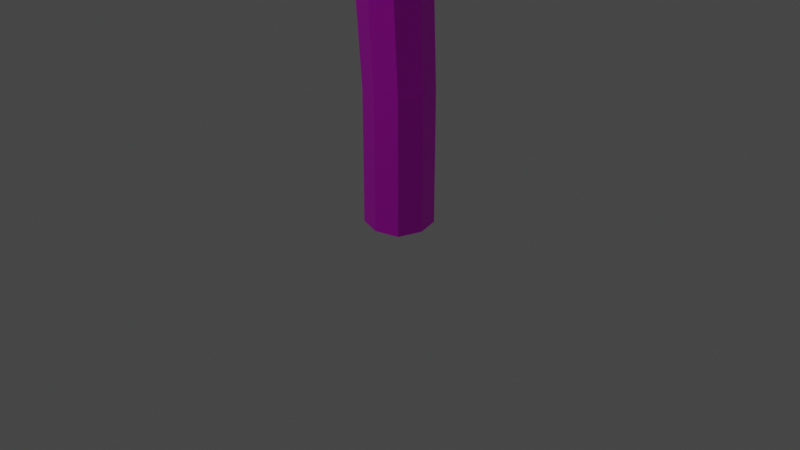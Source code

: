 # Source: tree1.blend  (saved by Blender 3.0.42; exported with 4.5.12 LTS)
import bpy
from mathutils import Matrix  # noqa: F401  (used for matrix-valued properties, if any)

bpy.ops.wm.read_factory_settings(use_empty=True)
scene = bpy.context.scene
scene.name = 'Scene'

# ---- collections
col_collection = bpy.data.collections.new('Collection'); scene.collection.children.link(col_collection)

# ---- images (referenced by path relative to the original .blend; pixels are not part of the script)
import os
ASSET_DIR = os.environ.get("B2B_ASSET_DIR", "")  # directory of the original .blend (textures are referenced by path, not embedded)
HERE = os.path.dirname(os.path.abspath(__file__))  # packed textures are extracted next to this script under _unpacked/

def load_image(name, relpath, width, height, colorspace="sRGB"):
    """Load a texture the original file referenced (path relative to the .blend, or extracted next to this script)."""
    p = next((c for c in (os.path.join(HERE, relpath), os.path.join(ASSET_DIR, relpath)) if relpath and os.path.exists(c)), "")
    if p:
        img = bpy.data.images.load(p, check_existing=True)
        img.name = name
    else:  # same state as the original file: an image datablock whose file is absent (Cycles renders it pink)
        img = bpy.data.images.new(name, width, height)
        img.source = "FILE"
        img.filepath = "//" + (relpath or name)
    img.colorspace_settings.name = colorspace
    return img
img_tree1_png = load_image('tree1.png', 'textures/tree1.png', 1024, 1024, 'sRGB')

# ---- materials (node trees are filled in below, after node groups)
mat_material_001 = bpy.data.materials.new('Material.001')
mat_material_001.use_transparent_shadow = False

# ---- material node trees
mat_material_001.use_nodes = True; mat_material_001.node_tree.nodes.clear()
_N = mat_material_001.node_tree.nodes; _L = mat_material_001.node_tree.links
n0 = _N.new('ShaderNodeBsdfPrincipled'); n0.name = 'Principled BSDF'; n0.location = (10, 300)
n0.distribution = 'GGX'
n0.subsurface_method = 'RANDOM_WALK_SKIN'
n0.inputs[3].default_value = 1.45
n0.inputs[27].default_value = (0.0, 0.0, 0.0, 1.0)
n0.inputs[28].default_value = 1.0
n1 = _N.new('ShaderNodeOutputMaterial'); n1.name = 'Material Output'; n1.location = (300, 300)
n2 = _N.new('ShaderNodeTexImage'); n2.name = 'Image Texture'; n2.location = (-280, 280)
n2.image = img_tree1_png
_L.new(n0.outputs[0], n1.inputs[0])
_L.new(n2.outputs[0], n0.inputs[0])
n1.is_active_output = True

# ---- world
world_world = bpy.data.worlds.new('World'); scene.world = world_world
world_world.use_nodes = True; world_world.node_tree.nodes.clear()
_N = world_world.node_tree.nodes; _L = world_world.node_tree.links
n0 = _N.new('ShaderNodeOutputWorld'); n0.name = 'World Output'; n0.location = (300, 300)
n1 = _N.new('ShaderNodeBackground'); n1.name = 'Background'; n1.location = (10, 300)
n1.inputs[0].default_value = (0.05088, 0.05088, 0.05088, 1.0)
_L.new(n1.outputs[0], n0.inputs[0])
n0.is_active_output = True
world_world.color = (0.05088, 0.05088, 0.05088)
world_world.use_sun_shadow = False
world_world.sun_shadow_jitter_overblur = 0.0

# ---- cameras
cam_camera = bpy.data.cameras.new('Camera')
cam_camera.clip_end = 100.0
cam_camera.ortho_scale = 7.314

# ---- lights
light_light = bpy.data.lights.new('Light', 'POINT')
light_light.transmission_factor = 0.0
light_light.energy = 1000.0
light_light.shadow_soft_size = 0.1
light_light.shadow_maximum_resolution = 0.006
light_light.use_absolute_resolution = True

# ---- meshes
me_cube = bpy.data.meshes.new('Cube')
me_cube.from_pydata([(0.3533, 0.3533, 1.96), (0.3533, 0.3533, -0.04048), (0.3533, -0.3533, 1.96), (0.3533, -0.3533, -0.04048), (-0.3533, 0.3533, 1.96), (-0.3533, 0.3533, -0.04048), (-0.3533, -0.3533, 1.96), (-0.3533, -0.3533, -0.04048), (0.0, 0.4618, -0.04048), (0.0, -0.4618, 1.96), (0.0, -0.4618, -0.04048), (0.0, 0.4618, 1.96), (-0.4618, 0.0, -0.04048), (0.4618, 0.0, 1.96), (-0.4618, 0.0, 1.96), (0.4618, 0.0, -0.04048), (0.0, 0.0, -0.04048), (0.00929, 0.07995, 5.113), (0.2538, 0.3838, 3.5), (0.2645, -0.3532, 3.502), (-0.4789, 0.373, 3.42), (-0.4683, -0.3641, 3.422), (-0.1003, -0.4718, 3.463), (-0.1142, 0.4916, 3.459), (0.3716, 0.01698, 3.513), (-0.5861, 0.00277, 3.409), (-0.6429, 0.2107, 4.437), (-0.01786, -0.552, 5.077), (-0.5555, 0.2481, 5.02), (-0.6151, -0.6117, 4.936), (-0.3346, -0.6385, 5.122), (-0.2991, 0.1875, 5.169), (0.09172, -0.2525, 5.157), (-2.451, 0.1996, 7.258), (-0.2357, -0.2196, 5.261), (-0.7516, -0.1223, 4.431), (-0.2319, -0.5862, 4.471), (0.03925, -0.4876, 4.583), (-0.5351, -0.4953, 4.515), (0.09561, 0.1872, 4.544), (0.2186, -0.1363, 4.447), (-0.2615, 0.456, 4.388), (-0.8112, -0.1567, 4.681), (0.1386, -0.6313, 4.816), (0.158, 0.2405, 4.871), (-0.667, 0.1627, 4.753), (-0.3036, -2.45, 5.706), (-0.6875, -0.4878, 4.724), (-0.3391, 1.48, 6.852), (1.293, 0.02423, 5.94), (1.305, -0.4055, 5.879), (1.348, -0.204, 5.97), (1.488, -0.3238, 5.545), (1.47, 0.1319, 5.596), (1.582, -0.08148, 5.544), (1.389, -0.4276, 5.702), (1.37, 0.1409, 5.774), (4.16, -0.2164, 8.315), (-1.708, 0.2802, 6.002), (-1.776, -0.333, 5.939), (-1.573, -0.3626, 5.982), (-1.518, 0.2296, 6.092), (-3.907, 0.08451, 8.699), (-1.476, -0.06423, 6.15), (-1.921, -0.0002517, 5.773), (-1.806, 0.2245, 5.818), (-1.801, -0.2637, 5.738), (-2.505, -0.2961, 7.207), (-2.335, -0.3183, 7.299), (-2.297, 0.1587, 7.331), (-4.953, 0.1072, 8.955), (-2.263, -0.07886, 7.377), (-2.623, -0.02714, 7.073), (-2.53, 0.1545, 7.109), (-2.555, -0.2213, 7.088), (-3.931, -0.1314, 8.677), (-3.857, -0.1411, 8.717), (-3.84, 0.06669, 8.731), (2.577, -0.09704, 7.563), (-3.825, -0.03677, 8.751), (-3.982, -0.01424, 8.619), (-3.942, 0.06488, 8.635), (-3.953, -0.09881, 8.626), (-4.965, -0.001406, 8.944), (-4.927, -0.006265, 8.964), (-4.919, 0.09826, 8.971), (-4.968, 0.05569, 8.956), (-4.912, 0.0462, 8.982), (-4.991, 0.05754, 8.915), (-4.97, 0.09735, 8.923), (-4.976, 0.01499, 8.918), (2.584, -0.3681, 7.525), (2.612, -0.241, 7.582), (2.7, -0.3165, 7.314), (2.689, -0.02915, 7.346), (2.759, -0.1637, 7.313), (2.637, -0.382, 7.413), (2.626, -0.02345, 7.458), (-0.1225, 0.7547, 5.641), (4.163, -0.328, 8.299), (4.174, -0.2757, 8.323), (4.211, -0.3068, 8.213), (4.206, -0.1885, 8.226), (4.235, -0.2439, 8.212), (4.185, -0.3338, 8.253), (4.18, -0.1861, 8.272), (4.202, -0.2598, 8.267), (-0.5877, 0.9721, 5.2), (-0.5284, 0.8786, 5.607), (-0.3449, 0.811, 5.699), (-0.06095, 0.9472, 5.275), (-0.3205, 1.156, 5.221), (-0.01873, 0.9171, 5.51), (-0.6052, 0.8734, 5.406), (-0.4332, 2.473, 7.384), (-0.6046, 1.677, 6.66), (-0.5705, 1.546, 6.855), (-0.4658, 1.494, 6.892), (-0.3071, 1.658, 6.7), (-0.4576, 1.774, 6.712), (-0.2834, 1.595, 6.818), (-0.6131, 1.583, 6.748), (-0.1357, -1.439, 5.081), (-0.5422, 2.514, 7.256), (-0.5335, 2.509, 7.363), (-0.4892, 2.494, 7.392), (-0.4097, 2.502, 7.284), (-0.471, 2.556, 7.257), (-0.4022, 2.505, 7.345), (-0.5508, 2.499, 7.312), (-0.4766, 2.526, 7.322), (-0.5471, -1.526, 5.008), (-0.3594, -1.456, 5.128), (-0.2701, -1.741, 4.782), (-0.08113, -1.643, 4.806), (-0.476, -1.67, 4.746), (-0.02519, -1.606, 4.995), (0.06346, -2.855, 6.596), (-0.5859, -1.564, 4.839), (-0.5872, -2.509, 5.656), (-0.4578, -2.461, 5.739), (-0.3962, -2.658, 5.5), (-0.2659, -2.59, 5.516), (-0.5382, -2.608, 5.475), (-0.2273, -2.565, 5.647), (-1.494, -0.2969, 5.495), (-0.614, -2.535, 5.539), (-0.05205, -2.879, 6.576), (0.000636, -2.859, 6.61), (0.02574, -2.94, 6.513), (0.07879, -2.912, 6.519), (-0.03209, -2.919, 6.502), (0.0945, -2.902, 6.572), (0.01107, -2.895, 6.565), (-0.06295, -2.89, 6.529), (-1.338, -0.4536, 5.568), (-1.231, -0.4133, 5.747), (-1.059, -0.1164, 5.851), (-1.424, 0.2037, 5.46), (-1.321, 0.2694, 5.672), (-1.108, 0.2155, 5.782), (-1.548, -0.05283, 5.406), (-2.098, -2.012, 6.768), (-1.268, -0.09034, 6.0), (-1.615, 0.2141, 5.639), (-1.313, 0.2225, 5.937), (-1.676, -0.2696, 5.575), (-1.358, -0.4071, 5.897), (-1.515, 0.2748, 5.837), (-1.735, -0.02654, 5.59), (-1.72, -1.028, 6.069), (-1.579, -0.9946, 6.133), (-1.703, -1.085, 5.919), (-1.431, -1.17, 5.836), (-1.326, -1.204, 5.972), (-1.283, -1.082, 6.066), (-2.411, -2.129, 7.218), (-1.58, -1.145, 5.845), (-1.404, -1.028, 6.132), (-2.034, -1.997, 6.797), (-2.09, -2.038, 6.7), (-1.967, -2.077, 6.662), (-1.919, -2.092, 6.724), (-1.899, -2.036, 6.767), (-2.034, -2.065, 6.666), (-1.954, -2.012, 6.797), (-2.381, -2.122, 7.232), (-2.408, -2.141, 7.186), (-2.349, -2.16, 7.168), (-2.326, -2.167, 7.197), (-2.316, -2.141, 7.218), (-2.373, -2.145, 7.208), (-2.381, -2.154, 7.17), (-2.343, -2.129, 7.232), (-0.09736, -0.5983, 5.589), (1.849, -2.012, 7.076), (-0.8406, -2.886, 7.076), (-2.503, -0.5983, 7.076), (-0.8406, 1.689, 7.076), (1.849, 0.8155, 7.076), (0.6459, -2.886, 9.481), (-2.043, -2.012, 9.481), (-2.043, 0.8155, 9.481), (0.6459, 1.689, 9.481), (2.308, -0.5983, 9.481), (-0.09736, -0.5983, 10.97), (-0.5343, -1.943, 5.991), (1.046, -1.429, 5.991), (0.6096, -2.774, 6.865), (2.19, -0.5983, 6.865), (1.046, 0.2327, 5.991), (-1.511, -0.5983, 5.991), (-1.948, -1.943, 6.865), (-0.5343, 0.7463, 5.991), (-1.948, 0.7463, 6.865), (0.6096, 1.577, 6.865), (2.46, -1.429, 8.279), (2.46, 0.2327, 8.279), (-0.09736, -3.288, 8.279), (1.483, -2.774, 8.279), (-2.655, -1.429, 8.279), (-1.678, -2.774, 8.279), (-1.678, 1.577, 8.279), (-2.655, 0.2327, 8.279), (1.483, 1.577, 8.279), (-0.09736, 2.091, 8.279), (1.753, -1.943, 9.692), (-0.8043, -2.774, 9.692), (-2.385, -0.5983, 9.692), (-0.8043, 1.577, 9.692), (1.753, 0.7463, 9.692), (0.3395, -1.943, 10.57), (1.316, -0.5983, 10.57), (-1.241, -1.429, 10.57), (-1.241, 0.2327, 10.57), (0.3395, 0.7463, 10.57), (2.911, -0.7498, 6.241), (4.2, -1.686, 7.225), (2.419, -2.265, 7.225), (1.319, -0.7498, 7.225), (2.419, 0.7651, 7.225), (4.2, 0.1865, 7.225), (3.404, -2.265, 8.818), (1.623, -1.686, 8.818), (1.623, 0.1865, 8.818), (3.404, 0.7651, 8.818), (4.504, -0.7498, 8.818), (2.911, -0.7498, 9.803), (2.622, -1.64, 6.507), (3.669, -1.3, 6.507), (3.38, -2.191, 7.086), (4.426, -0.7498, 7.086), (3.669, -0.1995, 6.507), (1.975, -0.7498, 6.507), (1.686, -1.64, 7.086), (2.622, 0.1407, 6.507), (1.686, 0.1407, 7.086), (3.38, 0.691, 7.086), (4.605, -1.3, 8.022), (4.605, -0.1994, 8.022), (2.911, -2.531, 8.022), (3.958, -2.191, 8.022), (1.218, -1.3, 8.022), (1.865, -2.191, 8.022), (1.865, 0.691, 8.022), (1.218, -0.1994, 8.022), (3.958, 0.691, 8.022), (2.911, 1.031, 8.022), (4.137, -1.64, 8.958), (2.443, -2.191, 8.958), (1.396, -0.7498, 8.958), (2.443, 0.691, 8.958), (4.137, 0.1407, 8.958), (3.201, -1.64, 9.537), (3.848, -0.7498, 9.537), (2.154, -1.3, 9.537), (2.154, -0.1995, 9.537), (3.201, 0.1407, 9.537), (-0.2589, 1.544, 5.578), (1.022, 0.6136, 6.556), (-0.7481, 0.03862, 6.556), (-1.842, 1.544, 6.556), (-0.7481, 3.049, 6.556), (1.022, 2.474, 6.556), (0.2302, 0.03862, 8.139), (-1.539, 0.6136, 8.139), (-1.539, 2.474, 8.139), (0.2302, 3.049, 8.139), (1.324, 1.544, 8.139), (-0.2589, 1.544, 9.117), (-0.5464, 0.6592, 5.842), (0.4937, 0.9971, 5.842), (0.2063, 0.1123, 6.417), (1.246, 1.544, 6.417), (0.4937, 2.091, 5.842), (-1.189, 1.544, 5.842), (-1.477, 0.6592, 6.417), (-0.5464, 2.429, 5.842), (-1.477, 2.429, 6.417), (0.2063, 2.976, 6.417), (1.424, 0.9971, 7.347), (1.424, 2.091, 7.347), (-0.2589, -0.2257, 7.347), (0.7813, 0.1123, 7.347), (-1.942, 0.9971, 7.347), (-1.299, 0.1123, 7.347), (-1.299, 2.976, 7.347), (-1.942, 2.091, 7.347), (0.7813, 2.976, 7.347), (-0.2589, 3.314, 7.347), (0.9589, 0.6592, 8.278), (-0.7241, 0.1123, 8.278), (-1.764, 1.544, 8.278), (-0.7241, 2.976, 8.278), (0.9589, 2.429, 8.278), (0.02855, 0.6592, 8.853), (0.6714, 1.544, 8.853), (-1.012, 0.9971, 8.853), (-1.012, 2.091, 8.853), (0.02855, 2.429, 8.853), (-0.07267, -2.716, 5.584), (0.8851, -3.412, 6.316), (-0.4385, -3.842, 6.316), (-1.256, -2.716, 6.316), (-0.4385, -1.59, 6.316), (0.8851, -2.02, 6.316), (0.2931, -3.842, 7.499), (-1.03, -3.412, 7.499), (-1.03, -2.02, 7.499), (0.2931, -1.59, 7.499), (1.111, -2.716, 7.499), (-0.07267, -2.716, 8.231), (-0.2877, -3.378, 5.782), (0.4903, -3.125, 5.782), (0.2752, -3.787, 6.212), (1.053, -2.716, 6.212), (0.4903, -2.307, 5.782), (-0.7685, -2.716, 5.782), (-0.9835, -3.378, 6.212), (-0.2877, -2.054, 5.782), (-0.9835, -2.054, 6.212), (0.2752, -1.645, 6.212), (1.186, -3.125, 6.907), (1.186, -2.307, 6.907), (-0.07267, -4.04, 6.907), (0.7053, -3.787, 6.907), (-1.331, -3.125, 6.907), (-0.8506, -3.787, 6.907), (-0.8506, -1.645, 6.907), (-1.331, -2.307, 6.907), (0.7053, -1.645, 6.907), (-0.07267, -1.393, 6.907), (0.8382, -3.378, 7.603), (-0.4206, -3.787, 7.603), (-1.199, -2.716, 7.603), (-0.4206, -1.645, 7.603), (0.8382, -2.054, 7.603), (0.1423, -3.378, 8.033), (0.6232, -2.716, 8.033), (-0.6356, -3.125, 8.033), (-0.6356, -2.307, 8.033), (0.1423, -2.054, 8.033), (-3.713, 0.06532, 7.237), (-2.652, -0.7052, 8.047), (-4.118, -1.181, 8.047), (-5.023, 0.06532, 8.047), (-4.118, 1.312, 8.047), (-2.652, 0.8359, 8.047), (-3.307, -1.181, 9.358), (-4.773, -0.7052, 9.358), (-4.773, 0.8359, 9.358), (-3.307, 1.312, 9.358), (-2.402, 0.06532, 9.358), (-3.713, 0.06532, 10.17), (-3.951, -0.6675, 7.456), (-3.089, -0.3876, 7.456), (-3.327, -1.12, 7.932), (-2.466, 0.06532, 7.932), (-3.089, 0.5182, 7.456), (-4.483, 0.06532, 7.456), (-4.721, -0.6675, 7.932), (-3.951, 0.7981, 7.456), (-4.721, 0.7981, 7.932), (-3.327, 1.251, 7.932), (-2.319, -0.3876, 8.703), (-2.319, 0.5182, 8.703), (-3.713, -1.4, 8.703), (-2.851, -1.12, 8.703), (-5.106, -0.3876, 8.703), (-4.574, -1.12, 8.703), (-4.574, 1.251, 8.703), (-5.106, 0.5182, 8.703), (-2.851, 1.251, 8.703), (-3.713, 1.531, 8.703), (-2.704, -0.6675, 9.473), (-4.098, -1.12, 9.473), (-4.959, 0.06532, 9.473), (-4.098, 1.251, 9.473), (-2.704, 0.7981, 9.473), (-3.474, -0.6675, 9.949), (-2.942, 0.06532, 9.949), (-4.336, -0.3876, 9.949), (-4.336, 0.5182, 9.949), (-3.474, 0.7981, 9.949), (-2.109, -1.865, 6.365), (-1.385, -2.391, 6.918), (-2.385, -2.715, 6.918), (-3.003, -1.865, 6.918), (-2.385, -1.014, 6.918), (-1.385, -1.339, 6.918), (-1.832, -2.715, 7.812), (-2.832, -2.391, 7.812), (-2.832, -1.339, 7.812), (-1.832, -1.014, 7.812), (-1.214, -1.865, 7.812), (-2.109, -1.865, 8.365), (-2.271, -2.365, 6.514), (-1.683, -2.174, 6.514), (-1.846, -2.674, 6.839), (-1.258, -1.865, 6.839), (-1.683, -1.556, 6.514), (-2.634, -1.865, 6.514), (-2.797, -2.365, 6.839), (-2.271, -1.365, 6.514), (-2.797, -1.365, 6.839), (-1.846, -1.056, 6.839), (-1.158, -2.174, 7.365), (-1.158, -1.556, 7.365), (-2.109, -2.865, 7.365), (-1.521, -2.674, 7.365), (-3.06, -2.174, 7.365), (-2.696, -2.674, 7.365), (-2.696, -1.056, 7.365), (-3.06, -1.556, 7.365), (-1.521, -1.056, 7.365), (-2.109, -0.8648, 7.365), (-1.42, -2.365, 7.891), (-2.372, -2.674, 7.891), (-2.959, -1.865, 7.891), (-2.372, -1.056, 7.891), (-1.42, -1.365, 7.891), (-1.946, -2.365, 8.216), (-1.583, -1.865, 8.216), (-2.534, -2.174, 8.216), (-2.534, -1.556, 8.216), (-1.946, -1.365, 8.216)], [], [(11, 4, 20, 23), (10, 9, 6, 7), (12, 14, 4, 5), (16, 15, 3, 10), (15, 13, 2, 3), (8, 11, 0, 1), (5, 4, 11, 8), (12, 16, 10, 7), (3, 2, 9, 10), (6, 9, 22, 21), (0, 11, 23, 18), (5, 8, 16, 12), (1, 0, 13, 15), (8, 1, 15, 16), (7, 6, 14, 12), (13, 0, 18, 24), (17, 32, 51, 49), (27, 30, 132, 122), (145, 155, 174, 173), (29, 47, 138, 131), (9, 2, 19, 22), (14, 6, 21, 25), (4, 14, 25, 20), (2, 13, 24, 19), (168, 164, 65, 58), (32, 34, 30, 27), (17, 31, 34, 32), (59, 66, 172, 170), (41, 26, 107, 111), (17, 44, 112, 98), (40, 39, 53, 54), (167, 163, 63, 60), (25, 21, 38, 35), (19, 24, 40, 37), (18, 23, 41, 39), (23, 20, 26, 41), (22, 19, 37, 36), (20, 25, 35, 26), (21, 22, 36, 38), (24, 18, 39, 40), (35, 38, 47, 42), (43, 37, 52, 55), (45, 28, 108, 113), (39, 41, 111, 110), (43, 27, 122, 136), (26, 35, 42, 45), (36, 37, 134, 133), (44, 17, 49, 56), (52, 54, 95, 93), (55, 52, 93, 96), (50, 55, 96, 91), (49, 51, 92, 78), (37, 40, 54, 52), (39, 44, 56, 53), (32, 27, 50, 51), (27, 43, 55, 50), (65, 64, 72, 73), (60, 63, 71, 68), (63, 61, 69, 71), (58, 65, 73, 33), (163, 165, 61, 63), (169, 166, 66, 64), (165, 168, 58, 61), (164, 169, 64, 65), (33, 73, 81, 62), (72, 74, 82, 80), (67, 68, 76, 75), (69, 33, 62, 77), (66, 59, 67, 74), (61, 58, 33, 69), (59, 60, 68, 67), (64, 66, 74, 72), (80, 82, 90, 88), (75, 76, 84, 83), (77, 62, 70, 85), (82, 75, 83, 90), (71, 69, 77, 79), (68, 71, 79, 76), (73, 72, 80, 81), (74, 67, 75, 82), (89, 88, 86, 70), (87, 86, 83, 84), (85, 70, 86, 87), (88, 90, 83, 86), (62, 81, 89, 70), (79, 77, 85, 87), (76, 79, 87, 84), (81, 80, 88, 89), (91, 96, 104, 99), (78, 92, 100, 57), (95, 94, 102, 103), (94, 97, 105, 102), (56, 49, 78, 97), (51, 50, 91, 92), (53, 56, 97, 94), (54, 53, 94, 95), (106, 105, 57, 100), (104, 106, 100, 99), (101, 103, 106, 104), (103, 102, 105, 106), (96, 93, 101, 104), (93, 95, 103, 101), (97, 78, 57, 105), (92, 91, 99, 100), (107, 113, 121, 115), (110, 111, 119, 118), (112, 110, 118, 120), (109, 98, 48, 117), (28, 31, 109, 108), (26, 45, 113, 107), (31, 17, 98, 109), (44, 39, 110, 112), (120, 118, 126, 128), (117, 48, 114, 125), (48, 120, 128, 114), (119, 115, 123, 127), (108, 109, 117, 116), (113, 108, 116, 121), (111, 107, 115, 119), (98, 112, 120, 48), (130, 129, 124, 125), (128, 130, 125, 114), (126, 127, 130, 128), (127, 123, 129, 130), (118, 119, 127, 126), (115, 121, 129, 123), (116, 117, 125, 124), (121, 116, 124, 129), (135, 133, 141, 143), (132, 131, 139, 140), (133, 134, 142, 141), (134, 136, 144, 142), (37, 43, 136, 134), (30, 29, 131, 132), (47, 38, 135, 138), (38, 36, 133, 135), (142, 144, 152, 150), (139, 146, 154, 147), (144, 46, 137, 152), (46, 140, 148, 137), (138, 135, 143, 146), (122, 132, 140, 46), (136, 122, 46, 144), (131, 138, 146, 139), (154, 153, 148, 147), (153, 152, 137, 148), (149, 150, 152, 153), (151, 149, 153, 154), (141, 142, 150, 149), (140, 139, 147, 148), (143, 141, 149, 151), (146, 143, 151, 154), (45, 42, 161, 158), (31, 28, 159, 160), (42, 47, 145, 161), (34, 31, 160, 157), (30, 34, 157, 156), (47, 29, 155, 145), (28, 45, 158, 159), (29, 30, 156, 155), (158, 161, 169, 164), (160, 159, 168, 165), (161, 145, 166, 169), (157, 160, 165, 163), (156, 157, 163, 167), (155, 156, 175, 174), (159, 158, 164, 168), (167, 60, 171, 178), (173, 174, 182, 181), (178, 171, 179, 185), (170, 172, 180, 162), (175, 178, 185, 183), (156, 167, 178, 175), (166, 145, 173, 177), (66, 166, 177, 172), (60, 59, 170, 171), (162, 180, 187, 176), (183, 185, 193, 190), (182, 183, 190, 189), (180, 184, 192, 187), (177, 173, 181, 184), (171, 170, 162, 179), (172, 177, 184, 180), (174, 175, 183, 182), (191, 193, 186, 176), (192, 191, 176, 187), (188, 189, 191, 192), (189, 190, 193, 191), (185, 179, 186, 193), (181, 182, 189, 188), (184, 181, 188, 192), (179, 162, 176, 186), (194, 207, 206), (195, 207, 209), (194, 206, 211), (194, 211, 213), (194, 213, 210), (195, 209, 216), (196, 208, 218), (197, 212, 220), (198, 214, 222), (199, 215, 224), (195, 216, 219), (196, 218, 221), (197, 220, 223), (198, 222, 225), (199, 224, 217), (200, 226, 231), (201, 227, 233), (202, 228, 234), (203, 229, 235), (204, 230, 232), (232, 235, 205), (232, 230, 235), (230, 203, 235), (235, 234, 205), (235, 229, 234), (229, 202, 234), (234, 233, 205), (234, 228, 233), (228, 201, 233), (233, 231, 205), (233, 227, 231), (227, 200, 231), (231, 232, 205), (231, 226, 232), (226, 204, 232), (217, 230, 204), (217, 224, 230), (224, 203, 230), (225, 229, 203), (225, 222, 229), (222, 202, 229), (223, 228, 202), (223, 220, 228), (220, 201, 228), (221, 227, 201), (221, 218, 227), (218, 200, 227), (219, 226, 200), (219, 216, 226), (216, 204, 226), (224, 225, 203), (224, 215, 225), (215, 198, 225), (222, 223, 202), (222, 214, 223), (214, 197, 223), (220, 221, 201), (220, 212, 221), (212, 196, 221), (218, 219, 200), (218, 208, 219), (208, 195, 219), (216, 217, 204), (216, 209, 217), (209, 199, 217), (210, 215, 199), (210, 213, 215), (213, 198, 215), (213, 214, 198), (213, 211, 214), (211, 197, 214), (211, 212, 197), (211, 206, 212), (206, 196, 212), (209, 210, 199), (209, 207, 210), (207, 194, 210), (206, 208, 196), (206, 207, 208), (207, 195, 208), (236, 249, 248), (237, 249, 251), (236, 248, 253), (236, 253, 255), (236, 255, 252), (237, 251, 258), (238, 250, 260), (239, 254, 262), (240, 256, 264), (241, 257, 266), (237, 258, 261), (238, 260, 263), (239, 262, 265), (240, 264, 267), (241, 266, 259), (242, 268, 273), (243, 269, 275), (244, 270, 276), (245, 271, 277), (246, 272, 274), (274, 277, 247), (274, 272, 277), (272, 245, 277), (277, 276, 247), (277, 271, 276), (271, 244, 276), (276, 275, 247), (276, 270, 275), (270, 243, 275), (275, 273, 247), (275, 269, 273), (269, 242, 273), (273, 274, 247), (273, 268, 274), (268, 246, 274), (259, 272, 246), (259, 266, 272), (266, 245, 272), (267, 271, 245), (267, 264, 271), (264, 244, 271), (265, 270, 244), (265, 262, 270), (262, 243, 270), (263, 269, 243), (263, 260, 269), (260, 242, 269), (261, 268, 242), (261, 258, 268), (258, 246, 268), (266, 267, 245), (266, 257, 267), (257, 240, 267), (264, 265, 244), (264, 256, 265), (256, 239, 265), (262, 263, 243), (262, 254, 263), (254, 238, 263), (260, 261, 242), (260, 250, 261), (250, 237, 261), (258, 259, 246), (258, 251, 259), (251, 241, 259), (252, 257, 241), (252, 255, 257), (255, 240, 257), (255, 256, 240), (255, 253, 256), (253, 239, 256), (253, 254, 239), (253, 248, 254), (248, 238, 254), (251, 252, 241), (251, 249, 252), (249, 236, 252), (248, 250, 238), (248, 249, 250), (249, 237, 250), (278, 291, 290), (279, 291, 293), (278, 290, 295), (278, 295, 297), (278, 297, 294), (279, 293, 300), (280, 292, 302), (281, 296, 304), (282, 298, 306), (283, 299, 308), (279, 300, 303), (280, 302, 305), (281, 304, 307), (282, 306, 309), (283, 308, 301), (284, 310, 315), (285, 311, 317), (286, 312, 318), (287, 313, 319), (288, 314, 316), (316, 319, 289), (316, 314, 319), (314, 287, 319), (319, 318, 289), (319, 313, 318), (313, 286, 318), (318, 317, 289), (318, 312, 317), (312, 285, 317), (317, 315, 289), (317, 311, 315), (311, 284, 315), (315, 316, 289), (315, 310, 316), (310, 288, 316), (301, 314, 288), (301, 308, 314), (308, 287, 314), (309, 313, 287), (309, 306, 313), (306, 286, 313), (307, 312, 286), (307, 304, 312), (304, 285, 312), (305, 311, 285), (305, 302, 311), (302, 284, 311), (303, 310, 284), (303, 300, 310), (300, 288, 310), (308, 309, 287), (308, 299, 309), (299, 282, 309), (306, 307, 286), (306, 298, 307), (298, 281, 307), (304, 305, 285), (304, 296, 305), (296, 280, 305), (302, 303, 284), (302, 292, 303), (292, 279, 303), (300, 301, 288), (300, 293, 301), (293, 283, 301), (294, 299, 283), (294, 297, 299), (297, 282, 299), (297, 298, 282), (297, 295, 298), (295, 281, 298), (295, 296, 281), (295, 290, 296), (290, 280, 296), (293, 294, 283), (293, 291, 294), (291, 278, 294), (290, 292, 280), (290, 291, 292), (291, 279, 292), (320, 333, 332), (321, 333, 335), (320, 332, 337), (320, 337, 339), (320, 339, 336), (321, 335, 342), (322, 334, 344), (323, 338, 346), (324, 340, 348), (325, 341, 350), (321, 342, 345), (322, 344, 347), (323, 346, 349), (324, 348, 351), (325, 350, 343), (326, 352, 357), (327, 353, 359), (328, 354, 360), (329, 355, 361), (330, 356, 358), (358, 361, 331), (358, 356, 361), (356, 329, 361), (361, 360, 331), (361, 355, 360), (355, 328, 360), (360, 359, 331), (360, 354, 359), (354, 327, 359), (359, 357, 331), (359, 353, 357), (353, 326, 357), (357, 358, 331), (357, 352, 358), (352, 330, 358), (343, 356, 330), (343, 350, 356), (350, 329, 356), (351, 355, 329), (351, 348, 355), (348, 328, 355), (349, 354, 328), (349, 346, 354), (346, 327, 354), (347, 353, 327), (347, 344, 353), (344, 326, 353), (345, 352, 326), (345, 342, 352), (342, 330, 352), (350, 351, 329), (350, 341, 351), (341, 324, 351), (348, 349, 328), (348, 340, 349), (340, 323, 349), (346, 347, 327), (346, 338, 347), (338, 322, 347), (344, 345, 326), (344, 334, 345), (334, 321, 345), (342, 343, 330), (342, 335, 343), (335, 325, 343), (336, 341, 325), (336, 339, 341), (339, 324, 341), (339, 340, 324), (339, 337, 340), (337, 323, 340), (337, 338, 323), (337, 332, 338), (332, 322, 338), (335, 336, 325), (335, 333, 336), (333, 320, 336), (332, 334, 322), (332, 333, 334), (333, 321, 334), (362, 375, 374), (363, 375, 377), (362, 374, 379), (362, 379, 381), (362, 381, 378), (363, 377, 384), (364, 376, 386), (365, 380, 388), (366, 382, 390), (367, 383, 392), (363, 384, 387), (364, 386, 389), (365, 388, 391), (366, 390, 393), (367, 392, 385), (368, 394, 399), (369, 395, 401), (370, 396, 402), (371, 397, 403), (372, 398, 400), (400, 403, 373), (400, 398, 403), (398, 371, 403), (403, 402, 373), (403, 397, 402), (397, 370, 402), (402, 401, 373), (402, 396, 401), (396, 369, 401), (401, 399, 373), (401, 395, 399), (395, 368, 399), (399, 400, 373), (399, 394, 400), (394, 372, 400), (385, 398, 372), (385, 392, 398), (392, 371, 398), (393, 397, 371), (393, 390, 397), (390, 370, 397), (391, 396, 370), (391, 388, 396), (388, 369, 396), (389, 395, 369), (389, 386, 395), (386, 368, 395), (387, 394, 368), (387, 384, 394), (384, 372, 394), (392, 393, 371), (392, 383, 393), (383, 366, 393), (390, 391, 370), (390, 382, 391), (382, 365, 391), (388, 389, 369), (388, 380, 389), (380, 364, 389), (386, 387, 368), (386, 376, 387), (376, 363, 387), (384, 385, 372), (384, 377, 385), (377, 367, 385), (378, 383, 367), (378, 381, 383), (381, 366, 383), (381, 382, 366), (381, 379, 382), (379, 365, 382), (379, 380, 365), (379, 374, 380), (374, 364, 380), (377, 378, 367), (377, 375, 378), (375, 362, 378), (374, 376, 364), (374, 375, 376), (375, 363, 376), (404, 417, 416), (405, 417, 419), (404, 416, 421), (404, 421, 423), (404, 423, 420), (405, 419, 426), (406, 418, 428), (407, 422, 430), (408, 424, 432), (409, 425, 434), (405, 426, 429), (406, 428, 431), (407, 430, 433), (408, 432, 435), (409, 434, 427), (410, 436, 441), (411, 437, 443), (412, 438, 444), (413, 439, 445), (414, 440, 442), (442, 445, 415), (442, 440, 445), (440, 413, 445), (445, 444, 415), (445, 439, 444), (439, 412, 444), (444, 443, 415), (444, 438, 443), (438, 411, 443), (443, 441, 415), (443, 437, 441), (437, 410, 441), (441, 442, 415), (441, 436, 442), (436, 414, 442), (427, 440, 414), (427, 434, 440), (434, 413, 440), (435, 439, 413), (435, 432, 439), (432, 412, 439), (433, 438, 412), (433, 430, 438), (430, 411, 438), (431, 437, 411), (431, 428, 437), (428, 410, 437), (429, 436, 410), (429, 426, 436), (426, 414, 436), (434, 435, 413), (434, 425, 435), (425, 408, 435), (432, 433, 412), (432, 424, 433), (424, 407, 433), (430, 431, 411), (430, 422, 431), (422, 406, 431), (428, 429, 410), (428, 418, 429), (418, 405, 429), (426, 427, 414), (426, 419, 427), (419, 409, 427), (420, 425, 409), (420, 423, 425), (423, 408, 425), (423, 424, 408), (423, 421, 424), (421, 407, 424), (421, 422, 407), (421, 416, 422), (416, 406, 422), (419, 420, 409), (419, 417, 420), (417, 404, 420), (416, 418, 406), (416, 417, 418), (417, 405, 418)])
_uv = me_cube.uv_layers.new(name='UVMap')
_uv.uv.foreach_set('vector', [0.7633, 0.798, 0.7556, 0.827, 0.6364, 0.8308, 0.6414, 0.8008, 0.5176, 0.9276, 0.6943, 0.922, 0.6955, 0.9547, 0.5188, 0.9603, 0.2227, 0.5812, 0.3914, 0.6365, 0.3812, 0.6676, 0.2125, 0.6123, 0.5325, 0.8347, 0.5717, 0.8227, 0.5717, 0.8554, 0.5445, 0.8738, 0.2624, 0.6219, 0.4393, 0.6138, 0.4409, 0.6465, 0.2639, 0.6546, 0.9256, 0.8082, 0.7633, 0.798, 0.7636, 0.7654, 0.9258, 0.7756, 0.9179, 0.8372, 0.7556, 0.827, 0.7633, 0.798, 0.9256, 0.8082, 0.4933, 0.8467, 0.5325, 0.8347, 0.5445, 0.8738, 0.5117, 0.8738, 0.5182, 0.8993, 0.6949, 0.8937, 0.6943, 0.922, 0.5176, 0.9276, 0.6955, 0.9547, 0.6943, 0.922, 0.8271, 0.9262, 0.8247, 0.9603, 0.7636, 0.7654, 0.7633, 0.798, 0.6414, 0.8008, 0.6386, 0.7668, 0.4934, 0.814, 0.5206, 0.7957, 0.5325, 0.8347, 0.4933, 0.8467, 0.2623, 0.5941, 0.4393, 0.586, 0.4393, 0.6138, 0.2624, 0.6219, 0.5206, 0.7957, 0.5534, 0.7957, 0.5717, 0.8227, 0.5325, 0.8347, 0.2315, 0.554, 0.4002, 0.6093, 0.3914, 0.6365, 0.2227, 0.5812, 0.4393, 0.6138, 0.4393, 0.586, 0.5761, 0.5795, 0.5773, 0.6081, 0.8384, 0.7036, 0.8512, 0.6819, 0.9215, 0.7505, 0.9129, 0.7654, 0.8522, 0.6528, 0.8278, 0.6365, 0.8446, 0.5725, 0.8634, 0.5802, 0.2439, 0.8381, 0.256, 0.8223, 0.3246, 0.8105, 0.322, 0.8203, 0.66, 0.6655, 0.6392, 0.6686, 0.6772, 0.5849, 0.6902, 0.5933, 0.6943, 0.922, 0.6949, 0.8937, 0.8313, 0.8971, 0.8271, 0.9262, 0.3914, 0.6365, 0.4002, 0.6093, 0.5246, 0.6467, 0.5144, 0.6745, 0.3812, 0.6676, 0.3914, 0.6365, 0.5144, 0.6745, 0.5047, 0.7073, 0.4409, 0.6465, 0.4393, 0.6138, 0.5773, 0.6081, 0.578, 0.6423, 0.5581, 0.5633, 0.562, 0.5783, 0.5392, 0.5795, 0.5359, 0.5652, 0.8512, 0.6819, 0.8211, 0.676, 0.8278, 0.6365, 0.8522, 0.6528, 0.8384, 0.7036, 0.8098, 0.7029, 0.8211, 0.676, 0.8512, 0.6819, 0.3148, 0.9965, 0.3002, 0.9848, 0.3666, 0.9591, 0.3703, 0.9727, 0.5828, 0.7447, 0.5959, 0.719, 0.6395, 0.8039, 0.6346, 0.8245, 0.3937, 0.7641, 0.3856, 0.7373, 0.4646, 0.7272, 0.465, 0.7475, 0.4513, 0.7623, 0.438, 0.7355, 0.5603, 0.7387, 0.5717, 0.7563, 0.7156, 0.64, 0.7119, 0.6704, 0.6898, 0.6692, 0.6948, 0.6383, 0.5144, 0.6745, 0.5246, 0.6467, 0.6208, 0.6649, 0.6051, 0.6895, 0.578, 0.6423, 0.5773, 0.6081, 0.6614, 0.621, 0.6755, 0.6546, 0.6386, 0.7668, 0.6414, 0.8008, 0.5632, 0.8083, 0.5454, 0.7719, 0.6414, 0.8008, 0.6364, 0.8308, 0.5465, 0.8372, 0.5632, 0.8083, 0.8271, 0.9262, 0.8313, 0.8971, 0.9258, 0.9107, 0.9153, 0.9324, 0.5047, 0.7073, 0.5144, 0.6745, 0.6051, 0.6895, 0.5959, 0.719, 0.8247, 0.9603, 0.8271, 0.9262, 0.9153, 0.9324, 0.9202, 0.9603, 0.5773, 0.6081, 0.5761, 0.5795, 0.6701, 0.5957, 0.6614, 0.621, 0.6051, 0.6895, 0.6208, 0.6649, 0.6392, 0.6686, 0.6275, 0.6925, 0.4599, 0.8665, 0.4379, 0.8609, 0.5867, 0.8372, 0.5914, 0.8508, 0.6241, 0.7234, 0.6435, 0.7398, 0.6759, 0.8085, 0.6597, 0.8011, 0.5454, 0.7719, 0.5632, 0.8083, 0.5189, 0.8208, 0.5103, 0.7945, 0.243, 0.6324, 0.2322, 0.6543, 0.1669, 0.6102, 0.1619, 0.5967, 0.5959, 0.719, 0.6051, 0.6895, 0.6275, 0.6925, 0.6241, 0.7234, 0.02419, 0.7894, 0.01629, 0.7654, 0.1203, 0.7759, 0.1288, 0.7926, 0.6563, 0.6871, 0.6477, 0.7141, 0.5212, 0.6887, 0.5289, 0.6716, 0.2657, 0.7421, 0.2699, 0.7195, 0.4205, 0.7279, 0.4179, 0.7421, 0.5914, 0.8508, 0.5867, 0.8372, 0.773, 0.8747, 0.7759, 0.8833, 0.5971, 0.8673, 0.5914, 0.8508, 0.7759, 0.8833, 0.7795, 0.8937, 0.4136, 0.7421, 0.4146, 0.761, 0.2709, 0.7671, 0.2703, 0.7552, 0.438, 0.7957, 0.4513, 0.7623, 0.5717, 0.7563, 0.5652, 0.7783, 0.6755, 0.6715, 0.6563, 0.6871, 0.5289, 0.6716, 0.5315, 0.6546, 0.8512, 0.6819, 0.8522, 0.6528, 0.9258, 0.7309, 0.9215, 0.7505, 0.4659, 0.8937, 0.4599, 0.8665, 0.5914, 0.8508, 0.5971, 0.8673, 0.7197, 0.7376, 0.7226, 0.7158, 0.8376, 0.7369, 0.8352, 0.7546, 0.08326, 0.7077, 0.09226, 0.6775, 0.2073, 0.6747, 0.2049, 0.6978, 0.09226, 0.6775, 0.08326, 0.6546, 0.2, 0.6562, 0.2073, 0.6747, 0.5359, 0.5652, 0.5392, 0.5795, 0.4162, 0.5446, 0.4136, 0.5331, 0.7119, 0.6704, 0.7032, 0.6913, 0.6817, 0.689, 0.6898, 0.6692, 0.7066, 0.7119, 0.7115, 0.6925, 0.7259, 0.6952, 0.7226, 0.7158, 0.5649, 0.544, 0.5581, 0.5633, 0.5359, 0.5652, 0.5426, 0.5472, 0.7036, 0.7352, 0.7066, 0.7119, 0.7226, 0.7158, 0.7197, 0.7376, 0.4136, 0.5331, 0.4162, 0.5446, 0.234, 0.5354, 0.2328, 0.5304, 0.2618, 0.8654, 0.2675, 0.8827, 0.1428, 0.8827, 0.1403, 0.8752, 0.256, 0.9103, 0.2511, 0.8937, 0.4342, 0.9008, 0.4363, 0.908, 0.4189, 0.5185, 0.4136, 0.5331, 0.2328, 0.5304, 0.2352, 0.5241, 0.1231, 0.9591, 0.1326, 0.9443, 0.256, 0.9103, 0.2532, 0.9215, 0.5426, 0.5472, 0.5359, 0.5652, 0.4136, 0.5331, 0.4189, 0.5185, 0.1326, 0.9443, 0.1226, 0.9287, 0.2511, 0.8937, 0.256, 0.9103, 0.7226, 0.7158, 0.7259, 0.6952, 0.8437, 0.7226, 0.8376, 0.7369, 0.1403, 0.8752, 0.1428, 0.8827, 0.05191, 0.8739, 0.05065, 0.8701, 0.4363, 0.908, 0.4342, 0.9008, 0.5165, 0.953, 0.5176, 0.9567, 0.2352, 0.5241, 0.2328, 0.5304, 0.1494, 0.5769, 0.1506, 0.5737, 0.4351, 0.9129, 0.4363, 0.908, 0.5176, 0.9567, 0.5169, 0.9591, 0.08687, 0.7306, 0.09216, 0.7141, 0.2601, 0.7233, 0.2578, 0.7305, 0.08618, 0.7538, 0.08687, 0.7306, 0.2578, 0.7305, 0.2575, 0.7406, 0.8352, 0.7546, 0.8376, 0.7369, 0.9473, 0.75, 0.9463, 0.7577, 0.2532, 0.9215, 0.256, 0.9103, 0.4363, 0.908, 0.4351, 0.9129, 0.2806, 0.7574, 0.2767, 0.7574, 0.2776, 0.7538, 0.2823, 0.7547, 0.3548, 0.7475, 0.3587, 0.749, 0.3571, 0.7538, 0.3546, 0.7525, 0.3559, 0.7439, 0.3583, 0.7446, 0.3587, 0.749, 0.3548, 0.7475, 0.2767, 0.7574, 0.2734, 0.7565, 0.2726, 0.754, 0.2776, 0.7538, 0.2328, 0.5304, 0.234, 0.5354, 0.15, 0.5795, 0.1494, 0.5769, 0.2578, 0.7305, 0.2601, 0.7233, 0.3559, 0.7439, 0.3548, 0.7475, 0.2575, 0.7406, 0.2578, 0.7305, 0.3548, 0.7475, 0.3546, 0.7525, 0.1439, 0.8683, 0.1403, 0.8752, 0.05065, 0.8701, 0.05249, 0.8667, 0.7795, 0.8937, 0.7759, 0.8833, 0.9244, 0.8438, 0.9258, 0.8481, 0.4186, 0.8504, 0.4203, 0.8612, 0.299, 0.8679, 0.2983, 0.8634, 0.4179, 0.8399, 0.4259, 0.8504, 0.2899, 0.8504, 0.2866, 0.8461, 0.3575, 0.6926, 0.3559, 0.7033, 0.2093, 0.6626, 0.21, 0.6582, 0.5289, 0.6716, 0.5212, 0.6887, 0.351, 0.7141, 0.3559, 0.7033, 0.4146, 0.761, 0.4259, 0.7775, 0.278, 0.7775, 0.2709, 0.7671, 0.5315, 0.6546, 0.5289, 0.6716, 0.3559, 0.7033, 0.3575, 0.6926, 0.2699, 0.7195, 0.2784, 0.7052, 0.4259, 0.7188, 0.4205, 0.7279, 0.2976, 0.7588, 0.3034, 0.7595, 0.3004, 0.7634, 0.2956, 0.7639, 0.2909, 0.7576, 0.2976, 0.7588, 0.2956, 0.7639, 0.2909, 0.7618, 0.2938, 0.7539, 0.2997, 0.7538, 0.2976, 0.7588, 0.2909, 0.7576, 0.2997, 0.7538, 0.3038, 0.7552, 0.3034, 0.7595, 0.2976, 0.7588, 0.7759, 0.8833, 0.773, 0.8747, 0.9232, 0.8403, 0.9244, 0.8438, 0.421, 0.8258, 0.4179, 0.8399, 0.2866, 0.8461, 0.2879, 0.8403, 0.3559, 0.7033, 0.351, 0.7141, 0.2073, 0.6671, 0.2093, 0.6626, 0.4203, 0.8612, 0.4259, 0.8725, 0.3013, 0.8725, 0.299, 0.8679, 0.6395, 0.8039, 0.6597, 0.8011, 0.7539, 0.8966, 0.7439, 0.9021, 0.5103, 0.7945, 0.5189, 0.8208, 0.4177, 0.8354, 0.4164, 0.8205, 0.4646, 0.7272, 0.4488, 0.7141, 0.5858, 0.7434, 0.5913, 0.7532, 0.1028, 0.836, 0.09521, 0.8164, 0.2109, 0.8361, 0.2157, 0.8468, 0.03918, 0.8504, 0.04943, 0.8255, 0.1028, 0.836, 0.09703, 0.8541, 0.5959, 0.719, 0.6241, 0.7234, 0.6597, 0.8011, 0.6395, 0.8039, 0.8098, 0.7029, 0.8384, 0.7036, 0.7946, 0.7654, 0.7738, 0.7637, 0.3856, 0.7373, 0.3587, 0.7257, 0.4488, 0.7141, 0.4646, 0.7272, 0.5913, 0.7532, 0.5858, 0.7434, 0.67, 0.7173, 0.6746, 0.72, 0.4222, 0.9267, 0.4259, 0.938, 0.3256, 0.938, 0.3232, 0.9334, 0.5875, 0.7641, 0.5913, 0.7532, 0.6746, 0.72, 0.6755, 0.7249, 0.4167, 0.9069, 0.4259, 0.9193, 0.3565, 0.9193, 0.3523, 0.9133, 0.09703, 0.8541, 0.1028, 0.836, 0.2157, 0.8468, 0.2139, 0.8572, 0.08005, 0.8628, 0.09703, 0.8541, 0.2139, 0.8572, 0.2053, 0.8628, 0.6346, 0.8245, 0.6395, 0.8039, 0.7439, 0.9021, 0.7447, 0.9141, 0.465, 0.7475, 0.4646, 0.7272, 0.5913, 0.7532, 0.5875, 0.7641, 0.4186, 0.9578, 0.4136, 0.9541, 0.4167, 0.9517, 0.4216, 0.9516, 0.4255, 0.9595, 0.4186, 0.9578, 0.4216, 0.9516, 0.4259, 0.9545, 0.4225, 0.9633, 0.4152, 0.9633, 0.4186, 0.9578, 0.4255, 0.9595, 0.4152, 0.9633, 0.4114, 0.9588, 0.4136, 0.9541, 0.4186, 0.9578, 0.4259, 0.8928, 0.4167, 0.9069, 0.3523, 0.9133, 0.3569, 0.9075, 0.7439, 0.9021, 0.7539, 0.8966, 0.7765, 0.9888, 0.7713, 0.9886, 0.4188, 0.9193, 0.4222, 0.9267, 0.3232, 0.9334, 0.3228, 0.9304, 0.7539, 0.8966, 0.7637, 0.8972, 0.7804, 0.9914, 0.7765, 0.9888, 0.1222, 0.8109, 0.1288, 0.7926, 0.2157, 0.8038, 0.2111, 0.8164, 0.6972, 0.6058, 0.6902, 0.5933, 0.7715, 0.5294, 0.7763, 0.538, 0.1288, 0.7926, 0.1203, 0.7759, 0.2098, 0.7923, 0.2157, 0.8038, 0.1674, 0.5804, 0.1619, 0.5967, 0.0579, 0.5962, 0.06167, 0.585, 0.2623, 0.6215, 0.243, 0.6324, 0.1619, 0.5967, 0.1674, 0.5804, 0.8278, 0.6365, 0.8113, 0.624, 0.8355, 0.5575, 0.8446, 0.5725, 0.6392, 0.6686, 0.6208, 0.6649, 0.6714, 0.5755, 0.6772, 0.5849, 0.01659, 0.8164, 0.02419, 0.7894, 0.1288, 0.7926, 0.1222, 0.8109, 0.06167, 0.585, 0.0579, 0.5962, -0.003943, 0.6505, -0.002408, 0.6459, 0.7715, 0.5294, 0.7625, 0.5236, 0.8519, 0.5315, 0.8556, 0.5339, 0.0579, 0.5962, 0.06136, 0.6056, -0.002537, 0.6543, -0.003943, 0.6505, 0.2091, 0.973, 0.2101, 0.9591, 0.3002, 0.9863, 0.2998, 0.9919, 0.6772, 0.5849, 0.6714, 0.5755, 0.7585, 0.5171, 0.7625, 0.5236, 0.1238, 0.9919, 0.1252, 0.9718, 0.2101, 0.9591, 0.2091, 0.973, 0.1619, 0.5967, 0.1669, 0.6102, 0.06136, 0.6056, 0.0579, 0.5962, 0.6902, 0.5933, 0.6772, 0.5849, 0.7625, 0.5236, 0.7715, 0.5294, 0.4152, 0.8911, 0.4214, 0.8874, 0.4241, 0.891, 0.4192, 0.8928, 0.2892, 0.7584, 0.2823, 0.7584, 0.2852, 0.7538, 0.2909, 0.7539, 0.4183, 0.8829, 0.4212, 0.88, 0.4259, 0.8815, 0.4214, 0.8874, 0.4148, 0.887, 0.4183, 0.8829, 0.4214, 0.8874, 0.4152, 0.8911, 0.05473, 0.5795, 0.06167, 0.585, -0.002408, 0.6459, -0.005234, 0.6437, 0.7763, 0.538, 0.7715, 0.5294, 0.8556, 0.5339, 0.8575, 0.5374, 0.3124, 0.8827, 0.3212, 0.8725, 0.4183, 0.8829, 0.4148, 0.887, 0.3134, 0.8928, 0.3124, 0.8827, 0.4148, 0.887, 0.4152, 0.8911, 0.6241, 0.7234, 0.6275, 0.6925, 0.6907, 0.708, 0.6875, 0.7328, 0.6755, 0.5283, 0.6681, 0.5539, 0.5803, 0.5614, 0.5873, 0.5408, 0.2157, 0.7809, 0.2432, 0.7654, 0.2439, 0.8381, 0.2226, 0.8464, 0.8211, 0.676, 0.8098, 0.7029, 0.7247, 0.6937, 0.7339, 0.6715, 0.8278, 0.6365, 0.8211, 0.676, 0.7339, 0.6715, 0.7308, 0.6398, 0.3256, 0.8258, 0.3314, 0.8066, 0.4174, 0.8104, 0.4259, 0.8258, 0.6681, 0.5539, 0.6748, 0.5726, 0.5848, 0.5772, 0.5803, 0.5614, 0.3314, 0.8066, 0.3246, 0.7775, 0.4223, 0.7927, 0.4174, 0.8104, 0.6875, 0.7328, 0.6907, 0.708, 0.7066, 0.7119, 0.7036, 0.7352, 0.5873, 0.5408, 0.5803, 0.5614, 0.5581, 0.5633, 0.5649, 0.544, 0.2226, 0.8464, 0.2439, 0.8381, 0.2447, 0.8544, 0.2244, 0.8629, 0.7339, 0.6715, 0.7247, 0.6937, 0.7032, 0.6913, 0.7119, 0.6704, 0.7308, 0.6398, 0.7339, 0.6715, 0.7119, 0.6704, 0.7156, 0.64, 0.9258, 0.9633, 0.9232, 0.9794, 0.8589, 0.9733, 0.8533, 0.9603, 0.5803, 0.5614, 0.5848, 0.5772, 0.562, 0.5783, 0.5581, 0.5633, 0.7156, 0.64, 0.6948, 0.6383, 0.7039, 0.5932, 0.7184, 0.5966, 0.322, 0.8203, 0.3246, 0.8105, 0.4164, 0.8496, 0.4152, 0.854, 0.4164, 0.8661, 0.4115, 0.8811, 0.3163, 0.8765, 0.3185, 0.8697, 0.3703, 0.9727, 0.3666, 0.9591, 0.48, 0.9661, 0.4817, 0.9723, 0.7315, 0.5948, 0.7184, 0.5966, 0.6755, 0.5194, 0.6814, 0.5185, 0.7308, 0.6398, 0.7156, 0.64, 0.7184, 0.5966, 0.7315, 0.5948, 0.2447, 0.8544, 0.2439, 0.8381, 0.322, 0.8203, 0.322, 0.8337, 0.2472, 0.8654, 0.2447, 0.8544, 0.322, 0.8337, 0.319, 0.8452, 0.6948, 0.6383, 0.6796, 0.6325, 0.6957, 0.5841, 0.7039, 0.5932, 0.4817, 0.9723, 0.48, 0.9661, 0.5168, 0.9935, 0.5176, 0.9965, 0.3219, 0.8654, 0.3185, 0.8697, 0.2687, 0.8874, 0.2704, 0.8853, 0.3038, 0.76, 0.3038, 0.7538, 0.3506, 0.7551, 0.3506, 0.7581, 0.416, 0.938, 0.4218, 0.9402, 0.3707, 0.9461, 0.3679, 0.9451, 0.322, 0.8337, 0.322, 0.8203, 0.4152, 0.854, 0.4152, 0.8601, 0.4115, 0.8811, 0.4109, 0.8933, 0.316, 0.8821, 0.3163, 0.8765, 0.319, 0.8452, 0.322, 0.8337, 0.4152, 0.8601, 0.4138, 0.8654, 0.8533, 0.9603, 0.8589, 0.9733, 0.7434, 0.9794, 0.7409, 0.9735, 0.355, 0.7568, 0.3533, 0.7542, 0.3566, 0.7543, 0.3587, 0.7559, 0.3707, 0.9461, 0.3683, 0.9487, 0.3652, 0.9465, 0.3679, 0.9451, 0.3726, 0.9483, 0.372, 0.9516, 0.3683, 0.9487, 0.3707, 0.9461, 0.3506, 0.7581, 0.3506, 0.7551, 0.3533, 0.7542, 0.355, 0.7568, 0.3185, 0.8697, 0.3163, 0.8765, 0.2677, 0.8907, 0.2687, 0.8874, 0.4259, 0.9446, 0.4246, 0.9516, 0.372, 0.9516, 0.3726, 0.9483, 0.4218, 0.9402, 0.4259, 0.9446, 0.3726, 0.9483, 0.3707, 0.9461, 0.3163, 0.8765, 0.316, 0.8821, 0.2675, 0.8933, 0.2677, 0.8907, 0.1818, 0.0, 0.2273, 0.07873, 0.1364, 0.07873, 0.2727, 0.1575, 0.3182, 0.07873, 0.3636, 0.1575, 0.9091, 0.0, 0.9545, 0.07873, 0.8636, 0.07873, 0.7273, 0.0, 0.7727, 0.07873, 0.6818, 0.07873, 0.5455, 0.0, 0.5909, 0.07873, 0.5, 0.07873, 0.2727, 0.1575, 0.3636, 0.1575, 0.3182, 0.2362, 0.09091, 0.1575, 0.1818, 0.1575, 0.1364, 0.2362, 0.8182, 0.1575, 0.9091, 0.1575, 0.8636, 0.2362, 0.6364, 0.1575, 0.7273, 0.1575, 0.6818, 0.2362, 0.4545, 0.1575, 0.5455, 0.1575, 0.5, 0.2362, 0.2727, 0.1575, 0.3182, 0.2362, 0.2273, 0.2362, 0.09091, 0.1575, 0.1364, 0.2362, 0.04546, 0.2362, 0.8182, 0.1575, 0.8636, 0.2362, 0.7727, 0.2362, 0.6364, 0.1575, 0.6818, 0.2362, 0.5909, 0.2362, 0.4545, 0.1575, 0.5, 0.2362, 0.4091, 0.2362, 0.1818, 0.3149, 0.2727, 0.3149, 0.2273, 0.3937, 0.0, 0.3149, 0.09091, 0.3149, 0.04546, 0.3937, 0.7273, 0.3149, 0.8182, 0.3149, 0.7727, 0.3937, 0.5455, 0.3149, 0.6364, 0.3149, 0.5909, 0.3937, 0.3636, 0.3149, 0.4545, 0.3149, 0.4091, 0.3937, 0.4091, 0.3937, 0.5, 0.3937, 0.4545, 0.4724, 0.4091, 0.3937, 0.4545, 0.3149, 0.5, 0.3937, 0.4545, 0.3149, 0.5455, 0.3149, 0.5, 0.3937, 0.5909, 0.3937, 0.6818, 0.3937, 0.6364, 0.4724, 0.5909, 0.3937, 0.6364, 0.3149, 0.6818, 0.3937, 0.6364, 0.3149, 0.7273, 0.3149, 0.6818, 0.3937, 0.7727, 0.3937, 0.8636, 0.3937, 0.8182, 0.4724, 0.7727, 0.3937, 0.8182, 0.3149, 0.8636, 0.3937, 0.8182, 0.3149, 0.9091, 0.3149, 0.8636, 0.3937, 0.04546, 0.3937, 0.1364, 0.3937, 0.09091, 0.4724, 0.04546, 0.3937, 0.09091, 0.3149, 0.1364, 0.3937, 0.09091, 0.3149, 0.1818, 0.3149, 0.1364, 0.3937, 0.2273, 0.3937, 0.3182, 0.3937, 0.2727, 0.4724, 0.2273, 0.3937, 0.2727, 0.3149, 0.3182, 0.3937, 0.2727, 0.3149, 0.3636, 0.3149, 0.3182, 0.3937, 0.4091, 0.2362, 0.4545, 0.3149, 0.3636, 0.3149, 0.4091, 0.2362, 0.5, 0.2362, 0.4545, 0.3149, 0.5, 0.2362, 0.5455, 0.3149, 0.4545, 0.3149, 0.5909, 0.2362, 0.6364, 0.3149, 0.5455, 0.3149, 0.5909, 0.2362, 0.6818, 0.2362, 0.6364, 0.3149, 0.6818, 0.2362, 0.7273, 0.3149, 0.6364, 0.3149, 0.7727, 0.2362, 0.8182, 0.3149, 0.7273, 0.3149, 0.7727, 0.2362, 0.8636, 0.2362, 0.8182, 0.3149, 0.8636, 0.2362, 0.9091, 0.3149, 0.8182, 0.3149, 0.04546, 0.2362, 0.09091, 0.3149, 0.0, 0.3149, 0.04546, 0.2362, 0.1364, 0.2362, 0.09091, 0.3149, 0.1364, 0.2362, 0.1818, 0.3149, 0.09091, 0.3149, 0.2273, 0.2362, 0.2727, 0.3149, 0.1818, 0.3149, 0.2273, 0.2362, 0.3182, 0.2362, 0.2727, 0.3149, 0.3182, 0.2362, 0.3636, 0.3149, 0.2727, 0.3149, 0.5, 0.2362, 0.5909, 0.2362, 0.5455, 0.3149, 0.5, 0.2362, 0.5455, 0.1575, 0.5909, 0.2362, 0.5455, 0.1575, 0.6364, 0.1575, 0.5909, 0.2362, 0.6818, 0.2362, 0.7727, 0.2362, 0.7273, 0.3149, 0.6818, 0.2362, 0.7273, 0.1575, 0.7727, 0.2362, 0.7273, 0.1575, 0.8182, 0.1575, 0.7727, 0.2362, 0.8636, 0.2362, 0.9545, 0.2362, 0.9091, 0.3149, 0.8636, 0.2362, 0.9091, 0.1575, 0.9545, 0.2362, 0.9091, 0.1575, 1.0, 0.1575, 0.9545, 0.2362, 0.1364, 0.2362, 0.2273, 0.2362, 0.1818, 0.3149, 0.1364, 0.2362, 0.1818, 0.1575, 0.2273, 0.2362, 0.1818, 0.1575, 0.2727, 0.1575, 0.2273, 0.2362, 0.3182, 0.2362, 0.4091, 0.2362, 0.3636, 0.3149, 0.3182, 0.2362, 0.3636, 0.1575, 0.4091, 0.2362, 0.3636, 0.1575, 0.4545, 0.1575, 0.4091, 0.2362, 0.5, 0.07873, 0.5455, 0.1575, 0.4545, 0.1575, 0.5, 0.07873, 0.5909, 0.07873, 0.5455, 0.1575, 0.5909, 0.07873, 0.6364, 0.1575, 0.5455, 0.1575, 0.6818, 0.07873, 0.7273, 0.1575, 0.6364, 0.1575, 0.6818, 0.07873, 0.7727, 0.07873, 0.7273, 0.1575, 0.7727, 0.07873, 0.8182, 0.1575, 0.7273, 0.1575, 0.8636, 0.07873, 0.9091, 0.1575, 0.8182, 0.1575, 0.8636, 0.07873, 0.9545, 0.07873, 0.9091, 0.1575, 0.9545, 0.07873, 1.0, 0.1575, 0.9091, 0.1575, 0.3636, 0.1575, 0.4091, 0.07873, 0.4545, 0.1575, 0.3636, 0.1575, 0.3182, 0.07873, 0.4091, 0.07873, 0.3182, 0.07873, 0.3636, 0.0, 0.4091, 0.07873, 0.1364, 0.07873, 0.1818, 0.1575, 0.09091, 0.1575, 0.1364, 0.07873, 0.2273, 0.07873, 0.1818, 0.1575, 0.2273, 0.07873, 0.2727, 0.1575, 0.1818, 0.1575, 0.1818, 0.0, 0.2273, 0.07873, 0.1364, 0.07873, 0.2727, 0.1575, 0.3182, 0.07873, 0.3636, 0.1575, 0.9091, 0.0, 0.9545, 0.07873, 0.8636, 0.07873, 0.7273, 0.0, 0.7727, 0.07873, 0.6818, 0.07873, 0.5455, 0.0, 0.5909, 0.07873, 0.5, 0.07873, 0.2727, 0.1575, 0.3636, 0.1575, 0.3182, 0.2362, 0.09091, 0.1575, 0.1818, 0.1575, 0.1364, 0.2362, 0.8182, 0.1575, 0.9091, 0.1575, 0.8636, 0.2362, 0.6364, 0.1575, 0.7273, 0.1575, 0.6818, 0.2362, 0.4545, 0.1575, 0.5455, 0.1575, 0.5, 0.2362, 0.2727, 0.1575, 0.3182, 0.2362, 0.2273, 0.2362, 0.09091, 0.1575, 0.1364, 0.2362, 0.04546, 0.2362, 0.8182, 0.1575, 0.8636, 0.2362, 0.7727, 0.2362, 0.6364, 0.1575, 0.6818, 0.2362, 0.5909, 0.2362, 0.4545, 0.1575, 0.5, 0.2362, 0.4091, 0.2362, 0.1818, 0.3149, 0.2727, 0.3149, 0.2273, 0.3937, 0.0, 0.3149, 0.09091, 0.3149, 0.04546, 0.3937, 0.7273, 0.3149, 0.8182, 0.3149, 0.7727, 0.3937, 0.5455, 0.3149, 0.6364, 0.3149, 0.5909, 0.3937, 0.3636, 0.3149, 0.4545, 0.3149, 0.4091, 0.3937, 0.4091, 0.3937, 0.5, 0.3937, 0.4545, 0.4724, 0.4091, 0.3937, 0.4545, 0.3149, 0.5, 0.3937, 0.4545, 0.3149, 0.5455, 0.3149, 0.5, 0.3937, 0.5909, 0.3937, 0.6818, 0.3937, 0.6364, 0.4724, 0.5909, 0.3937, 0.6364, 0.3149, 0.6818, 0.3937, 0.6364, 0.3149, 0.7273, 0.3149, 0.6818, 0.3937, 0.7727, 0.3937, 0.8636, 0.3937, 0.8182, 0.4724, 0.7727, 0.3937, 0.8182, 0.3149, 0.8636, 0.3937, 0.8182, 0.3149, 0.9091, 0.3149, 0.8636, 0.3937, 0.04546, 0.3937, 0.1364, 0.3937, 0.09091, 0.4724, 0.04546, 0.3937, 0.09091, 0.3149, 0.1364, 0.3937, 0.09091, 0.3149, 0.1818, 0.3149, 0.1364, 0.3937, 0.2273, 0.3937, 0.3182, 0.3937, 0.2727, 0.4724, 0.2273, 0.3937, 0.2727, 0.3149, 0.3182, 0.3937, 0.2727, 0.3149, 0.3636, 0.3149, 0.3182, 0.3937, 0.4091, 0.2362, 0.4545, 0.3149, 0.3636, 0.3149, 0.4091, 0.2362, 0.5, 0.2362, 0.4545, 0.3149, 0.5, 0.2362, 0.5455, 0.3149, 0.4545, 0.3149, 0.5909, 0.2362, 0.6364, 0.3149, 0.5455, 0.3149, 0.5909, 0.2362, 0.6818, 0.2362, 0.6364, 0.3149, 0.6818, 0.2362, 0.7273, 0.3149, 0.6364, 0.3149, 0.7727, 0.2362, 0.8182, 0.3149, 0.7273, 0.3149, 0.7727, 0.2362, 0.8636, 0.2362, 0.8182, 0.3149, 0.8636, 0.2362, 0.9091, 0.3149, 0.8182, 0.3149, 0.04546, 0.2362, 0.09091, 0.3149, 0.0, 0.3149, 0.04546, 0.2362, 0.1364, 0.2362, 0.09091, 0.3149, 0.1364, 0.2362, 0.1818, 0.3149, 0.09091, 0.3149, 0.2273, 0.2362, 0.2727, 0.3149, 0.1818, 0.3149, 0.2273, 0.2362, 0.3182, 0.2362, 0.2727, 0.3149, 0.3182, 0.2362, 0.3636, 0.3149, 0.2727, 0.3149, 0.5, 0.2362, 0.5909, 0.2362, 0.5455, 0.3149, 0.5, 0.2362, 0.5455, 0.1575, 0.5909, 0.2362, 0.5455, 0.1575, 0.6364, 0.1575, 0.5909, 0.2362, 0.6818, 0.2362, 0.7727, 0.2362, 0.7273, 0.3149, 0.6818, 0.2362, 0.7273, 0.1575, 0.7727, 0.2362, 0.7273, 0.1575, 0.8182, 0.1575, 0.7727, 0.2362, 0.8636, 0.2362, 0.9545, 0.2362, 0.9091, 0.3149, 0.8636, 0.2362, 0.9091, 0.1575, 0.9545, 0.2362, 0.9091, 0.1575, 1.0, 0.1575, 0.9545, 0.2362, 0.1364, 0.2362, 0.2273, 0.2362, 0.1818, 0.3149, 0.1364, 0.2362, 0.1818, 0.1575, 0.2273, 0.2362, 0.1818, 0.1575, 0.2727, 0.1575, 0.2273, 0.2362, 0.3182, 0.2362, 0.4091, 0.2362, 0.3636, 0.3149, 0.3182, 0.2362, 0.3636, 0.1575, 0.4091, 0.2362, 0.3636, 0.1575, 0.4545, 0.1575, 0.4091, 0.2362, 0.5, 0.07873, 0.5455, 0.1575, 0.4545, 0.1575, 0.5, 0.07873, 0.5909, 0.07873, 0.5455, 0.1575, 0.5909, 0.07873, 0.6364, 0.1575, 0.5455, 0.1575, 0.6818, 0.07873, 0.7273, 0.1575, 0.6364, 0.1575, 0.6818, 0.07873, 0.7727, 0.07873, 0.7273, 0.1575, 0.7727, 0.07873, 0.8182, 0.1575, 0.7273, 0.1575, 0.8636, 0.07873, 0.9091, 0.1575, 0.8182, 0.1575, 0.8636, 0.07873, 0.9545, 0.07873, 0.9091, 0.1575, 0.9545, 0.07873, 1.0, 0.1575, 0.9091, 0.1575, 0.3636, 0.1575, 0.4091, 0.07873, 0.4545, 0.1575, 0.3636, 0.1575, 0.3182, 0.07873, 0.4091, 0.07873, 0.3182, 0.07873, 0.3636, 0.0, 0.4091, 0.07873, 0.1364, 0.07873, 0.1818, 0.1575, 0.09091, 0.1575, 0.1364, 0.07873, 0.2273, 0.07873, 0.1818, 0.1575, 0.2273, 0.07873, 0.2727, 0.1575, 0.1818, 0.1575, 0.1818, 0.0, 0.2273, 0.07873, 0.1364, 0.07873, 0.2727, 0.1575, 0.3182, 0.07873, 0.3636, 0.1575, 0.9091, 0.0, 0.9545, 0.07873, 0.8636, 0.07873, 0.7273, 0.0, 0.7727, 0.07873, 0.6818, 0.07873, 0.5455, 0.0, 0.5909, 0.07873, 0.5, 0.07873, 0.2727, 0.1575, 0.3636, 0.1575, 0.3182, 0.2362, 0.09091, 0.1575, 0.1818, 0.1575, 0.1364, 0.2362, 0.8182, 0.1575, 0.9091, 0.1575, 0.8636, 0.2362, 0.6364, 0.1575, 0.7273, 0.1575, 0.6818, 0.2362, 0.4545, 0.1575, 0.5455, 0.1575, 0.5, 0.2362, 0.2727, 0.1575, 0.3182, 0.2362, 0.2273, 0.2362, 0.09091, 0.1575, 0.1364, 0.2362, 0.04546, 0.2362, 0.8182, 0.1575, 0.8636, 0.2362, 0.7727, 0.2362, 0.6364, 0.1575, 0.6818, 0.2362, 0.5909, 0.2362, 0.4545, 0.1575, 0.5, 0.2362, 0.4091, 0.2362, 0.1818, 0.3149, 0.2727, 0.3149, 0.2273, 0.3937, 0.0, 0.3149, 0.09091, 0.3149, 0.04546, 0.3937, 0.7273, 0.3149, 0.8182, 0.3149, 0.7727, 0.3937, 0.5455, 0.3149, 0.6364, 0.3149, 0.5909, 0.3937, 0.3636, 0.3149, 0.4545, 0.3149, 0.4091, 0.3937, 0.4091, 0.3937, 0.5, 0.3937, 0.4545, 0.4724, 0.4091, 0.3937, 0.4545, 0.3149, 0.5, 0.3937, 0.4545, 0.3149, 0.5455, 0.3149, 0.5, 0.3937, 0.5909, 0.3937, 0.6818, 0.3937, 0.6364, 0.4724, 0.5909, 0.3937, 0.6364, 0.3149, 0.6818, 0.3937, 0.6364, 0.3149, 0.7273, 0.3149, 0.6818, 0.3937, 0.7727, 0.3937, 0.8636, 0.3937, 0.8182, 0.4724, 0.7727, 0.3937, 0.8182, 0.3149, 0.8636, 0.3937, 0.8182, 0.3149, 0.9091, 0.3149, 0.8636, 0.3937, 0.04546, 0.3937, 0.1364, 0.3937, 0.09091, 0.4724, 0.04546, 0.3937, 0.09091, 0.3149, 0.1364, 0.3937, 0.09091, 0.3149, 0.1818, 0.3149, 0.1364, 0.3937, 0.2273, 0.3937, 0.3182, 0.3937, 0.2727, 0.4724, 0.2273, 0.3937, 0.2727, 0.3149, 0.3182, 0.3937, 0.2727, 0.3149, 0.3636, 0.3149, 0.3182, 0.3937, 0.4091, 0.2362, 0.4545, 0.3149, 0.3636, 0.3149, 0.4091, 0.2362, 0.5, 0.2362, 0.4545, 0.3149, 0.5, 0.2362, 0.5455, 0.3149, 0.4545, 0.3149, 0.5909, 0.2362, 0.6364, 0.3149, 0.5455, 0.3149, 0.5909, 0.2362, 0.6818, 0.2362, 0.6364, 0.3149, 0.6818, 0.2362, 0.7273, 0.3149, 0.6364, 0.3149, 0.7727, 0.2362, 0.8182, 0.3149, 0.7273, 0.3149, 0.7727, 0.2362, 0.8636, 0.2362, 0.8182, 0.3149, 0.8636, 0.2362, 0.9091, 0.3149, 0.8182, 0.3149, 0.04546, 0.2362, 0.09091, 0.3149, 0.0, 0.3149, 0.04546, 0.2362, 0.1364, 0.2362, 0.09091, 0.3149, 0.1364, 0.2362, 0.1818, 0.3149, 0.09091, 0.3149, 0.2273, 0.2362, 0.2727, 0.3149, 0.1818, 0.3149, 0.2273, 0.2362, 0.3182, 0.2362, 0.2727, 0.3149, 0.3182, 0.2362, 0.3636, 0.3149, 0.2727, 0.3149, 0.5, 0.2362, 0.5909, 0.2362, 0.5455, 0.3149, 0.5, 0.2362, 0.5455, 0.1575, 0.5909, 0.2362, 0.5455, 0.1575, 0.6364, 0.1575, 0.5909, 0.2362, 0.6818, 0.2362, 0.7727, 0.2362, 0.7273, 0.3149, 0.6818, 0.2362, 0.7273, 0.1575, 0.7727, 0.2362, 0.7273, 0.1575, 0.8182, 0.1575, 0.7727, 0.2362, 0.8636, 0.2362, 0.9545, 0.2362, 0.9091, 0.3149, 0.8636, 0.2362, 0.9091, 0.1575, 0.9545, 0.2362, 0.9091, 0.1575, 1.0, 0.1575, 0.9545, 0.2362, 0.1364, 0.2362, 0.2273, 0.2362, 0.1818, 0.3149, 0.1364, 0.2362, 0.1818, 0.1575, 0.2273, 0.2362, 0.1818, 0.1575, 0.2727, 0.1575, 0.2273, 0.2362, 0.3182, 0.2362, 0.4091, 0.2362, 0.3636, 0.3149, 0.3182, 0.2362, 0.3636, 0.1575, 0.4091, 0.2362, 0.3636, 0.1575, 0.4545, 0.1575, 0.4091, 0.2362, 0.5, 0.07873, 0.5455, 0.1575, 0.4545, 0.1575, 0.5, 0.07873, 0.5909, 0.07873, 0.5455, 0.1575, 0.5909, 0.07873, 0.6364, 0.1575, 0.5455, 0.1575, 0.6818, 0.07873, 0.7273, 0.1575, 0.6364, 0.1575, 0.6818, 0.07873, 0.7727, 0.07873, 0.7273, 0.1575, 0.7727, 0.07873, 0.8182, 0.1575, 0.7273, 0.1575, 0.8636, 0.07873, 0.9091, 0.1575, 0.8182, 0.1575, 0.8636, 0.07873, 0.9545, 0.07873, 0.9091, 0.1575, 0.9545, 0.07873, 1.0, 0.1575, 0.9091, 0.1575, 0.3636, 0.1575, 0.4091, 0.07873, 0.4545, 0.1575, 0.3636, 0.1575, 0.3182, 0.07873, 0.4091, 0.07873, 0.3182, 0.07873, 0.3636, 0.0, 0.4091, 0.07873, 0.1364, 0.07873, 0.1818, 0.1575, 0.09091, 0.1575, 0.1364, 0.07873, 0.2273, 0.07873, 0.1818, 0.1575, 0.2273, 0.07873, 0.2727, 0.1575, 0.1818, 0.1575, 0.1818, 0.0, 0.2273, 0.07873, 0.1364, 0.07873, 0.2727, 0.1575, 0.3182, 0.07873, 0.3636, 0.1575, 0.9091, 0.0, 0.9545, 0.07873, 0.8636, 0.07873, 0.7273, 0.0, 0.7727, 0.07873, 0.6818, 0.07873, 0.5455, 0.0, 0.5909, 0.07873, 0.5, 0.07873, 0.2727, 0.1575, 0.3636, 0.1575, 0.3182, 0.2362, 0.09091, 0.1575, 0.1818, 0.1575, 0.1364, 0.2362, 0.8182, 0.1575, 0.9091, 0.1575, 0.8636, 0.2362, 0.6364, 0.1575, 0.7273, 0.1575, 0.6818, 0.2362, 0.4545, 0.1575, 0.5455, 0.1575, 0.5, 0.2362, 0.2727, 0.1575, 0.3182, 0.2362, 0.2273, 0.2362, 0.09091, 0.1575, 0.1364, 0.2362, 0.04546, 0.2362, 0.8182, 0.1575, 0.8636, 0.2362, 0.7727, 0.2362, 0.6364, 0.1575, 0.6818, 0.2362, 0.5909, 0.2362, 0.4545, 0.1575, 0.5, 0.2362, 0.4091, 0.2362, 0.1818, 0.3149, 0.2727, 0.3149, 0.2273, 0.3937, 0.0, 0.3149, 0.09091, 0.3149, 0.04546, 0.3937, 0.7273, 0.3149, 0.8182, 0.3149, 0.7727, 0.3937, 0.5455, 0.3149, 0.6364, 0.3149, 0.5909, 0.3937, 0.3636, 0.3149, 0.4545, 0.3149, 0.4091, 0.3937, 0.4091, 0.3937, 0.5, 0.3937, 0.4545, 0.4724, 0.4091, 0.3937, 0.4545, 0.3149, 0.5, 0.3937, 0.4545, 0.3149, 0.5455, 0.3149, 0.5, 0.3937, 0.5909, 0.3937, 0.6818, 0.3937, 0.6364, 0.4724, 0.5909, 0.3937, 0.6364, 0.3149, 0.6818, 0.3937, 0.6364, 0.3149, 0.7273, 0.3149, 0.6818, 0.3937, 0.7727, 0.3937, 0.8636, 0.3937, 0.8182, 0.4724, 0.7727, 0.3937, 0.8182, 0.3149, 0.8636, 0.3937, 0.8182, 0.3149, 0.9091, 0.3149, 0.8636, 0.3937, 0.04546, 0.3937, 0.1364, 0.3937, 0.09091, 0.4724, 0.04546, 0.3937, 0.09091, 0.3149, 0.1364, 0.3937, 0.09091, 0.3149, 0.1818, 0.3149, 0.1364, 0.3937, 0.2273, 0.3937, 0.3182, 0.3937, 0.2727, 0.4724, 0.2273, 0.3937, 0.2727, 0.3149, 0.3182, 0.3937, 0.2727, 0.3149, 0.3636, 0.3149, 0.3182, 0.3937, 0.4091, 0.2362, 0.4545, 0.3149, 0.3636, 0.3149, 0.4091, 0.2362, 0.5, 0.2362, 0.4545, 0.3149, 0.5, 0.2362, 0.5455, 0.3149, 0.4545, 0.3149, 0.5909, 0.2362, 0.6364, 0.3149, 0.5455, 0.3149, 0.5909, 0.2362, 0.6818, 0.2362, 0.6364, 0.3149, 0.6818, 0.2362, 0.7273, 0.3149, 0.6364, 0.3149, 0.7727, 0.2362, 0.8182, 0.3149, 0.7273, 0.3149, 0.7727, 0.2362, 0.8636, 0.2362, 0.8182, 0.3149, 0.8636, 0.2362, 0.9091, 0.3149, 0.8182, 0.3149, 0.04546, 0.2362, 0.09091, 0.3149, 0.0, 0.3149, 0.04546, 0.2362, 0.1364, 0.2362, 0.09091, 0.3149, 0.1364, 0.2362, 0.1818, 0.3149, 0.09091, 0.3149, 0.2273, 0.2362, 0.2727, 0.3149, 0.1818, 0.3149, 0.2273, 0.2362, 0.3182, 0.2362, 0.2727, 0.3149, 0.3182, 0.2362, 0.3636, 0.3149, 0.2727, 0.3149, 0.5, 0.2362, 0.5909, 0.2362, 0.5455, 0.3149, 0.5, 0.2362, 0.5455, 0.1575, 0.5909, 0.2362, 0.5455, 0.1575, 0.6364, 0.1575, 0.5909, 0.2362, 0.6818, 0.2362, 0.7727, 0.2362, 0.7273, 0.3149, 0.6818, 0.2362, 0.7273, 0.1575, 0.7727, 0.2362, 0.7273, 0.1575, 0.8182, 0.1575, 0.7727, 0.2362, 0.8636, 0.2362, 0.9545, 0.2362, 0.9091, 0.3149, 0.8636, 0.2362, 0.9091, 0.1575, 0.9545, 0.2362, 0.9091, 0.1575, 1.0, 0.1575, 0.9545, 0.2362, 0.1364, 0.2362, 0.2273, 0.2362, 0.1818, 0.3149, 0.1364, 0.2362, 0.1818, 0.1575, 0.2273, 0.2362, 0.1818, 0.1575, 0.2727, 0.1575, 0.2273, 0.2362, 0.3182, 0.2362, 0.4091, 0.2362, 0.3636, 0.3149, 0.3182, 0.2362, 0.3636, 0.1575, 0.4091, 0.2362, 0.3636, 0.1575, 0.4545, 0.1575, 0.4091, 0.2362, 0.5, 0.07873, 0.5455, 0.1575, 0.4545, 0.1575, 0.5, 0.07873, 0.5909, 0.07873, 0.5455, 0.1575, 0.5909, 0.07873, 0.6364, 0.1575, 0.5455, 0.1575, 0.6818, 0.07873, 0.7273, 0.1575, 0.6364, 0.1575, 0.6818, 0.07873, 0.7727, 0.07873, 0.7273, 0.1575, 0.7727, 0.07873, 0.8182, 0.1575, 0.7273, 0.1575, 0.8636, 0.07873, 0.9091, 0.1575, 0.8182, 0.1575, 0.8636, 0.07873, 0.9545, 0.07873, 0.9091, 0.1575, 0.9545, 0.07873, 1.0, 0.1575, 0.9091, 0.1575, 0.3636, 0.1575, 0.4091, 0.07873, 0.4545, 0.1575, 0.3636, 0.1575, 0.3182, 0.07873, 0.4091, 0.07873, 0.3182, 0.07873, 0.3636, 0.0, 0.4091, 0.07873, 0.1364, 0.07873, 0.1818, 0.1575, 0.09091, 0.1575, 0.1364, 0.07873, 0.2273, 0.07873, 0.1818, 0.1575, 0.2273, 0.07873, 0.2727, 0.1575, 0.1818, 0.1575, 0.1818, 0.0, 0.2273, 0.07873, 0.1364, 0.07873, 0.2727, 0.1575, 0.3182, 0.07873, 0.3636, 0.1575, 0.9091, 0.0, 0.9545, 0.07873, 0.8636, 0.07873, 0.7273, 0.0, 0.7727, 0.07873, 0.6818, 0.07873, 0.5455, 0.0, 0.5909, 0.07873, 0.5, 0.07873, 0.2727, 0.1575, 0.3636, 0.1575, 0.3182, 0.2362, 0.09091, 0.1575, 0.1818, 0.1575, 0.1364, 0.2362, 0.8182, 0.1575, 0.9091, 0.1575, 0.8636, 0.2362, 0.6364, 0.1575, 0.7273, 0.1575, 0.6818, 0.2362, 0.4545, 0.1575, 0.5455, 0.1575, 0.5, 0.2362, 0.2727, 0.1575, 0.3182, 0.2362, 0.2273, 0.2362, 0.09091, 0.1575, 0.1364, 0.2362, 0.04546, 0.2362, 0.8182, 0.1575, 0.8636, 0.2362, 0.7727, 0.2362, 0.6364, 0.1575, 0.6818, 0.2362, 0.5909, 0.2362, 0.4545, 0.1575, 0.5, 0.2362, 0.4091, 0.2362, 0.1818, 0.3149, 0.2727, 0.3149, 0.2273, 0.3937, 0.0, 0.3149, 0.09091, 0.3149, 0.04546, 0.3937, 0.7273, 0.3149, 0.8182, 0.3149, 0.7727, 0.3937, 0.5455, 0.3149, 0.6364, 0.3149, 0.5909, 0.3937, 0.3636, 0.3149, 0.4545, 0.3149, 0.4091, 0.3937, 0.4091, 0.3937, 0.5, 0.3937, 0.4545, 0.4724, 0.4091, 0.3937, 0.4545, 0.3149, 0.5, 0.3937, 0.4545, 0.3149, 0.5455, 0.3149, 0.5, 0.3937, 0.5909, 0.3937, 0.6818, 0.3937, 0.6364, 0.4724, 0.5909, 0.3937, 0.6364, 0.3149, 0.6818, 0.3937, 0.6364, 0.3149, 0.7273, 0.3149, 0.6818, 0.3937, 0.7727, 0.3937, 0.8636, 0.3937, 0.8182, 0.4724, 0.7727, 0.3937, 0.8182, 0.3149, 0.8636, 0.3937, 0.8182, 0.3149, 0.9091, 0.3149, 0.8636, 0.3937, 0.04546, 0.3937, 0.1364, 0.3937, 0.09091, 0.4724, 0.04546, 0.3937, 0.09091, 0.3149, 0.1364, 0.3937, 0.09091, 0.3149, 0.1818, 0.3149, 0.1364, 0.3937, 0.2273, 0.3937, 0.3182, 0.3937, 0.2727, 0.4724, 0.2273, 0.3937, 0.2727, 0.3149, 0.3182, 0.3937, 0.2727, 0.3149, 0.3636, 0.3149, 0.3182, 0.3937, 0.4091, 0.2362, 0.4545, 0.3149, 0.3636, 0.3149, 0.4091, 0.2362, 0.5, 0.2362, 0.4545, 0.3149, 0.5, 0.2362, 0.5455, 0.3149, 0.4545, 0.3149, 0.5909, 0.2362, 0.6364, 0.3149, 0.5455, 0.3149, 0.5909, 0.2362, 0.6818, 0.2362, 0.6364, 0.3149, 0.6818, 0.2362, 0.7273, 0.3149, 0.6364, 0.3149, 0.7727, 0.2362, 0.8182, 0.3149, 0.7273, 0.3149, 0.7727, 0.2362, 0.8636, 0.2362, 0.8182, 0.3149, 0.8636, 0.2362, 0.9091, 0.3149, 0.8182, 0.3149, 0.04546, 0.2362, 0.09091, 0.3149, 0.0, 0.3149, 0.04546, 0.2362, 0.1364, 0.2362, 0.09091, 0.3149, 0.1364, 0.2362, 0.1818, 0.3149, 0.09091, 0.3149, 0.2273, 0.2362, 0.2727, 0.3149, 0.1818, 0.3149, 0.2273, 0.2362, 0.3182, 0.2362, 0.2727, 0.3149, 0.3182, 0.2362, 0.3636, 0.3149, 0.2727, 0.3149, 0.5, 0.2362, 0.5909, 0.2362, 0.5455, 0.3149, 0.5, 0.2362, 0.5455, 0.1575, 0.5909, 0.2362, 0.5455, 0.1575, 0.6364, 0.1575, 0.5909, 0.2362, 0.6818, 0.2362, 0.7727, 0.2362, 0.7273, 0.3149, 0.6818, 0.2362, 0.7273, 0.1575, 0.7727, 0.2362, 0.7273, 0.1575, 0.8182, 0.1575, 0.7727, 0.2362, 0.8636, 0.2362, 0.9545, 0.2362, 0.9091, 0.3149, 0.8636, 0.2362, 0.9091, 0.1575, 0.9545, 0.2362, 0.9091, 0.1575, 1.0, 0.1575, 0.9545, 0.2362, 0.1364, 0.2362, 0.2273, 0.2362, 0.1818, 0.3149, 0.1364, 0.2362, 0.1818, 0.1575, 0.2273, 0.2362, 0.1818, 0.1575, 0.2727, 0.1575, 0.2273, 0.2362, 0.3182, 0.2362, 0.4091, 0.2362, 0.3636, 0.3149, 0.3182, 0.2362, 0.3636, 0.1575, 0.4091, 0.2362, 0.3636, 0.1575, 0.4545, 0.1575, 0.4091, 0.2362, 0.5, 0.07873, 0.5455, 0.1575, 0.4545, 0.1575, 0.5, 0.07873, 0.5909, 0.07873, 0.5455, 0.1575, 0.5909, 0.07873, 0.6364, 0.1575, 0.5455, 0.1575, 0.6818, 0.07873, 0.7273, 0.1575, 0.6364, 0.1575, 0.6818, 0.07873, 0.7727, 0.07873, 0.7273, 0.1575, 0.7727, 0.07873, 0.8182, 0.1575, 0.7273, 0.1575, 0.8636, 0.07873, 0.9091, 0.1575, 0.8182, 0.1575, 0.8636, 0.07873, 0.9545, 0.07873, 0.9091, 0.1575, 0.9545, 0.07873, 1.0, 0.1575, 0.9091, 0.1575, 0.3636, 0.1575, 0.4091, 0.07873, 0.4545, 0.1575, 0.3636, 0.1575, 0.3182, 0.07873, 0.4091, 0.07873, 0.3182, 0.07873, 0.3636, 0.0, 0.4091, 0.07873, 0.1364, 0.07873, 0.1818, 0.1575, 0.09091, 0.1575, 0.1364, 0.07873, 0.2273, 0.07873, 0.1818, 0.1575, 0.2273, 0.07873, 0.2727, 0.1575, 0.1818, 0.1575, 0.1818, 0.0, 0.2273, 0.07873, 0.1364, 0.07873, 0.2727, 0.1575, 0.3182, 0.07873, 0.3636, 0.1575, 0.9091, 0.0, 0.9545, 0.07873, 0.8636, 0.07873, 0.7273, 0.0, 0.7727, 0.07873, 0.6818, 0.07873, 0.5455, 0.0, 0.5909, 0.07873, 0.5, 0.07873, 0.2727, 0.1575, 0.3636, 0.1575, 0.3182, 0.2362, 0.09091, 0.1575, 0.1818, 0.1575, 0.1364, 0.2362, 0.8182, 0.1575, 0.9091, 0.1575, 0.8636, 0.2362, 0.6364, 0.1575, 0.7273, 0.1575, 0.6818, 0.2362, 0.4545, 0.1575, 0.5455, 0.1575, 0.5, 0.2362, 0.2727, 0.1575, 0.3182, 0.2362, 0.2273, 0.2362, 0.09091, 0.1575, 0.1364, 0.2362, 0.04546, 0.2362, 0.8182, 0.1575, 0.8636, 0.2362, 0.7727, 0.2362, 0.6364, 0.1575, 0.6818, 0.2362, 0.5909, 0.2362, 0.4545, 0.1575, 0.5, 0.2362, 0.4091, 0.2362, 0.1818, 0.3149, 0.2727, 0.3149, 0.2273, 0.3937, 0.0, 0.3149, 0.09091, 0.3149, 0.04546, 0.3937, 0.7273, 0.3149, 0.8182, 0.3149, 0.7727, 0.3937, 0.5455, 0.3149, 0.6364, 0.3149, 0.5909, 0.3937, 0.3636, 0.3149, 0.4545, 0.3149, 0.4091, 0.3937, 0.4091, 0.3937, 0.5, 0.3937, 0.4545, 0.4724, 0.4091, 0.3937, 0.4545, 0.3149, 0.5, 0.3937, 0.4545, 0.3149, 0.5455, 0.3149, 0.5, 0.3937, 0.5909, 0.3937, 0.6818, 0.3937, 0.6364, 0.4724, 0.5909, 0.3937, 0.6364, 0.3149, 0.6818, 0.3937, 0.6364, 0.3149, 0.7273, 0.3149, 0.6818, 0.3937, 0.7727, 0.3937, 0.8636, 0.3937, 0.8182, 0.4724, 0.7727, 0.3937, 0.8182, 0.3149, 0.8636, 0.3937, 0.8182, 0.3149, 0.9091, 0.3149, 0.8636, 0.3937, 0.04546, 0.3937, 0.1364, 0.3937, 0.09091, 0.4724, 0.04546, 0.3937, 0.09091, 0.3149, 0.1364, 0.3937, 0.09091, 0.3149, 0.1818, 0.3149, 0.1364, 0.3937, 0.2273, 0.3937, 0.3182, 0.3937, 0.2727, 0.4724, 0.2273, 0.3937, 0.2727, 0.3149, 0.3182, 0.3937, 0.2727, 0.3149, 0.3636, 0.3149, 0.3182, 0.3937, 0.4091, 0.2362, 0.4545, 0.3149, 0.3636, 0.3149, 0.4091, 0.2362, 0.5, 0.2362, 0.4545, 0.3149, 0.5, 0.2362, 0.5455, 0.3149, 0.4545, 0.3149, 0.5909, 0.2362, 0.6364, 0.3149, 0.5455, 0.3149, 0.5909, 0.2362, 0.6818, 0.2362, 0.6364, 0.3149, 0.6818, 0.2362, 0.7273, 0.3149, 0.6364, 0.3149, 0.7727, 0.2362, 0.8182, 0.3149, 0.7273, 0.3149, 0.7727, 0.2362, 0.8636, 0.2362, 0.8182, 0.3149, 0.8636, 0.2362, 0.9091, 0.3149, 0.8182, 0.3149, 0.04546, 0.2362, 0.09091, 0.3149, 0.0, 0.3149, 0.04546, 0.2362, 0.1364, 0.2362, 0.09091, 0.3149, 0.1364, 0.2362, 0.1818, 0.3149, 0.09091, 0.3149, 0.2273, 0.2362, 0.2727, 0.3149, 0.1818, 0.3149, 0.2273, 0.2362, 0.3182, 0.2362, 0.2727, 0.3149, 0.3182, 0.2362, 0.3636, 0.3149, 0.2727, 0.3149, 0.5, 0.2362, 0.5909, 0.2362, 0.5455, 0.3149, 0.5, 0.2362, 0.5455, 0.1575, 0.5909, 0.2362, 0.5455, 0.1575, 0.6364, 0.1575, 0.5909, 0.2362, 0.6818, 0.2362, 0.7727, 0.2362, 0.7273, 0.3149, 0.6818, 0.2362, 0.7273, 0.1575, 0.7727, 0.2362, 0.7273, 0.1575, 0.8182, 0.1575, 0.7727, 0.2362, 0.8636, 0.2362, 0.9545, 0.2362, 0.9091, 0.3149, 0.8636, 0.2362, 0.9091, 0.1575, 0.9545, 0.2362, 0.9091, 0.1575, 1.0, 0.1575, 0.9545, 0.2362, 0.1364, 0.2362, 0.2273, 0.2362, 0.1818, 0.3149, 0.1364, 0.2362, 0.1818, 0.1575, 0.2273, 0.2362, 0.1818, 0.1575, 0.2727, 0.1575, 0.2273, 0.2362, 0.3182, 0.2362, 0.4091, 0.2362, 0.3636, 0.3149, 0.3182, 0.2362, 0.3636, 0.1575, 0.4091, 0.2362, 0.3636, 0.1575, 0.4545, 0.1575, 0.4091, 0.2362, 0.5, 0.07873, 0.5455, 0.1575, 0.4545, 0.1575, 0.5, 0.07873, 0.5909, 0.07873, 0.5455, 0.1575, 0.5909, 0.07873, 0.6364, 0.1575, 0.5455, 0.1575, 0.6818, 0.07873, 0.7273, 0.1575, 0.6364, 0.1575, 0.6818, 0.07873, 0.7727, 0.07873, 0.7273, 0.1575, 0.7727, 0.07873, 0.8182, 0.1575, 0.7273, 0.1575, 0.8636, 0.07873, 0.9091, 0.1575, 0.8182, 0.1575, 0.8636, 0.07873, 0.9545, 0.07873, 0.9091, 0.1575, 0.9545, 0.07873, 1.0, 0.1575, 0.9091, 0.1575, 0.3636, 0.1575, 0.4091, 0.07873, 0.4545, 0.1575, 0.3636, 0.1575, 0.3182, 0.07873, 0.4091, 0.07873, 0.3182, 0.07873, 0.3636, 0.0, 0.4091, 0.07873, 0.1364, 0.07873, 0.1818, 0.1575, 0.09091, 0.1575, 0.1364, 0.07873, 0.2273, 0.07873, 0.1818, 0.1575, 0.2273, 0.07873, 0.2727, 0.1575, 0.1818, 0.1575])
me_cube.materials.append(mat_material_001)
me_cube.use_remesh_preserve_volume = False
me_cube.use_remesh_preserve_attributes = False
me_cube.use_mirror_vertex_groups = False
me_cube.update()

# ---- objects
ob_cube = bpy.data.objects.new('Cube', me_cube)
ob_light = bpy.data.objects.new('Light', light_light)
ob_camera = bpy.data.objects.new('Camera', cam_camera)

# ---- transforms, parenting, visibility, modifiers, constraints
ob_cube.location = (0.0, 0.0, 0.0)
ob_cube.scale = (0.7068, 0.7068, 0.7068)
ob_cube.lock_rotations_4d = False
ob_cube.empty_display_type = 'ARROWS'
ob_cube.lineart.crease_threshold = 0.0
ob_light.location = (-3.177, -13.86, 13.26)
ob_light.rotation_euler = (0.6503, 0.05522, 1.866)
ob_light.scale = (1.865, 1.865, 1.865)
ob_light.lock_rotations_4d = False
ob_light.empty_display_type = 'ARROWS'
ob_light.color = (0.0, 0.0, 0.0, 0.0)
ob_light.lineart.crease_threshold = 0.0
ob_camera.location = (7.359, -6.926, 4.958)
ob_camera.rotation_euler = (1.109, 0.0, 0.8149)
ob_camera.lock_rotations_4d = False
ob_camera.empty_display_type = 'ARROWS'
ob_camera.color = (0.0, 0.0, 0.0, 0.0)
ob_camera.display_type = 'WIRE'
ob_camera.lineart.crease_threshold = 0.0

# ---- collection membership
col_collection.objects.link(ob_cube)
col_collection.objects.link(ob_light)
col_collection.objects.link(ob_camera)

# ---- scene / render settings (as saved in the file)
scene.camera = ob_camera
scene.frame_start = 1; scene.frame_end = 250; scene.frame_set(1)
scene.render.engine = 'BLENDER_EEVEE_NEXT'
scene.cycles.sampling_pattern = 'TABULATED_SOBOL'
scene.cycles.use_light_tree = False
scene.view_settings.view_transform = 'Filmic'
bpy.context.view_layer.update()
